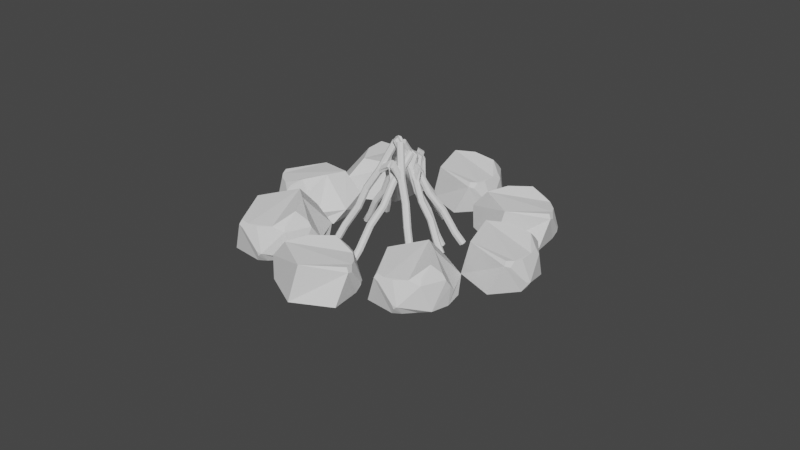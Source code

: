 # Source: fire_pit.blend  (saved by Blender 2.80.75; exported with 4.5.12 LTS)
import bpy
from mathutils import Matrix  # noqa: F401  (used for matrix-valued properties, if any)

bpy.ops.wm.read_factory_settings(use_empty=True)
scene = bpy.context.scene
scene.name = 'Scene'

# ---- collections
col_collection_3 = bpy.data.collections.new('Collection 3'); scene.collection.children.link(col_collection_3)

# ---- world
world_world = bpy.data.worlds.new('World'); scene.world = world_world
world_world.use_nodes = True; world_world.node_tree.nodes.clear()
_N = world_world.node_tree.nodes; _L = world_world.node_tree.links
n0 = _N.new('ShaderNodeOutputWorld'); n0.name = 'World Output'; n0.location = (300, 300)
n1 = _N.new('ShaderNodeBackground'); n1.name = 'Background'; n1.location = (10, 300)
n1.inputs[0].default_value = (0.05088, 0.05088, 0.05088, 1.0)
_L.new(n1.outputs[0], n0.inputs[0])
n0.is_active_output = True
world_world.color = (0.05088, 0.05088, 0.05088)
world_world.use_sun_shadow = False
world_world.sun_shadow_jitter_overblur = 0.0

# ---- meshes
me_icosphere_011 = bpy.data.meshes.new('Icosphere.011')
me_icosphere_011.from_pydata([(-0.08653, 0.5052, 0.5589), (0.009647, 0.4636, -0.2366), (0.2249, 0.4636, 0.1117), (0.3253, 0.1546, 0.6374), (-0.2668, 0.3425, -0.5415), (0.3581, 0.07512, 0.6249), (-0.01402, -0.102, 0.9623), (0.3011, 0.08016, 0.6858), (-0.07069, -0.1894, 0.9964), (-0.2233, 0.4947, 0.5788), (-0.1341, 0.3587, 0.7275), (-0.09748, 0.01285, 0.9623), (-0.08199, 0.1546, 0.8891), (-0.4976, 0.5323, 0.4789), (-0.7466, -0.5222, 0.5731), (-0.1539, -0.1363, 1.009), (-0.05606, 0.4134, -0.2873), (0.1491, 0.3727, -0.01158), (0.374, 0.08814, 0.4169), (0.2856, 0.2493, 0.2226), (-0.1604, 0.3959, -0.4074), (-0.6315, -0.3425, -0.602), (-0.2535, 0.3424, -0.4945), (0.4021, -0.04362, 0.5213), (0.2306, -0.6222, 0.6136), (-0.34, -0.8536, 0.02846), (-0.3397, 0.6421, 0.1492), (-0.2638, 0.539, -0.211), (-0.3343, 0.6417, 0.1388), (-0.2849, 0.5979, -0.0443), (-0.6389, 0.3082, -0.5211), (-0.4208, 0.6126, 0.2274), (-1.062, -0.0657, 0.0797), (-0.8415, 0.2805, 0.2407), (-0.9596, -0.1171, -0.4236), (-0.7489, -0.5195, 0.571), (-0.7429, -0.5197, 0.5759), (-0.6922, 3.811, -2.008), (-0.6469, 3.314, -2.552), (-0.4674, 3.614, -2.412), (-0.1916, 3.816, -1.957), (-0.8023, 2.951, -2.577), (-0.1245, 3.776, -1.941), (-0.2804, 3.76, -1.476), (-0.1655, 3.797, -1.879), (-0.272, 3.713, -1.387), (-0.7858, 3.769, -1.932), (-0.6364, 3.821, -1.805), (-0.405, 3.793, -1.497), (-0.476, 3.83, -1.621), (-1.014, 3.627, -1.901), (-0.6122, 3.013, -1.22), (-0.3617, 3.72, -1.37), (-0.6708, 3.23, -2.533), (-0.4806, 3.458, -2.417), (-0.1326, 3.656, -2.091), (-0.2981, 3.589, -2.26), (-0.7452, 3.105, -2.56), (-0.6978, 2.401, -2.13), (-0.7896, 2.986, -2.552), (-0.03312, 3.66, -1.969), (0.1644, 3.336, -1.554), (-0.1639, 2.627, -1.587), (-0.9787, 3.533, -2.238), (-0.888, 3.273, -2.457), (-0.9751, 3.528, -2.247), (-0.9259, 3.405, -2.367), (-1.056, 2.811, -2.391), (-1.017, 3.538, -2.138), (-1.125, 2.836, -1.636), (-1.144, 3.211, -1.791), (-1.052, 2.522, -1.985), (-0.6155, 3.012, -1.222), (-0.6106, 3.017, -1.221), (0.4469, 3.152, -0.2486), (0.5348, 3.112, -0.981), (0.7333, 3.113, -0.6605), (0.8267, 2.83, -0.176), (0.2803, 2.999, -1.261), (0.857, 2.757, -0.1873), (0.5151, 2.594, 0.124), (0.8046, 2.761, -0.1313), (0.4631, 2.513, 0.1556), (0.3211, 3.142, -0.2302), (0.4035, 3.017, -0.09305), (0.4381, 2.699, 0.1238), (0.452, 2.83, 0.05611), (0.06838, 3.176, -0.3219), (-0.159, 2.205, -0.2328), (0.3864, 2.562, 0.1673), (0.4744, 3.066, -1.027), (0.6636, 3.029, -0.7737), (0.8715, 2.768, -0.3788), (0.7897, 2.916, -0.558), (0.3783, 3.049, -1.138), (-0.05439, 2.368, -1.315), (0.2926, 2.999, -1.218), (0.8977, 2.647, -0.2825), (0.7409, 2.115, -0.1961), (0.2154, 1.899, -0.7339), (0.2132, 3.276, -0.6259), (0.283, 3.181, -0.9573), (0.2182, 3.276, -0.6354), (0.2636, 3.236, -0.8039), (-0.06226, 2.967, -1.242), (0.1387, 3.249, -0.5538), (-0.4503, 2.623, -0.6877), (-0.248, 2.943, -0.5404), (-0.3567, 2.575, -1.151), (-0.1611, 2.207, -0.2347), (-0.1556, 2.207, -0.2302), (-2.006, 2.816, -3.111), (-1.761, 2.151, -3.319), (-1.749, 2.514, -3.421), (-1.576, 3.032, -3.26), (-1.71, 1.822, -3.107), (-1.497, 3.038, -3.252), (-1.58, 3.25, -2.818), (-1.537, 3.075, -3.199), (-1.541, 3.273, -2.728), (-2.057, 2.798, -2.996), (-1.945, 2.966, -2.976), (-1.706, 3.216, -2.805), (-1.796, 3.142, -2.894), (-2.177, 2.632, -2.818), (-1.458, 2.753, -2.131), (-1.62, 3.256, -2.685), (-1.736, 2.094, -3.255), (-1.68, 2.395, -3.344), (-1.456, 2.859, -3.31), (-1.578, 2.649, -3.351), (-1.739, 1.963, -3.189), (-1.299, 1.739, -2.526), (-1.715, 1.867, -3.108), (-1.362, 2.971, -3.253), (-0.9904, 3.064, -2.841), (-0.9104, 2.421, -2.404), (-2.129, 2.376, -3.053), (-1.937, 2.092, -3.135), (-2.124, 2.368, -3.059), (-2.029, 2.226, -3.113), (-1.838, 1.742, -2.797), (-2.155, 2.425, -2.962), (-1.843, 2.191, -2.185), (-2.064, 2.356, -2.482), (-1.651, 1.783, -2.337), (-1.461, 2.75, -2.131), (-1.459, 2.756, -2.135), (-2.424, 1.638, -3.008), (-2.382, 1.15, -3.561), (-2.198, 1.445, -3.414), (-1.923, 1.633, -2.953), (-2.543, 0.7908, -3.595), (-1.857, 1.592, -2.937), (-2.017, 1.568, -2.474), (-1.898, 1.612, -2.875), (-2.01, 1.52, -2.386), (-2.519, 1.595, -2.934), (-2.369, 1.642, -2.805), (-2.141, 1.604, -2.495), (-2.21, 1.645, -2.619), (-2.75, 1.456, -2.908), (-2.363, 0.8224, -2.236), (-2.1, 1.528, -2.369), (-2.407, 1.066, -3.544), (-2.214, 1.289, -3.423), (-1.866, 1.474, -3.089), (-2.031, 1.413, -3.261), (-2.483, 0.9435, -3.574), (-2.451, 0.2305, -3.158), (-2.53, 0.825, -3.569), (-1.767, 1.474, -2.967), (-1.579, 1.14, -2.557), (-1.918, 0.4369, -2.607), (-2.713, 1.369, -3.246), (-2.624, 1.111, -3.469), (-2.709, 1.364, -3.255), (-2.661, 1.242, -3.377), (-2.8, 0.651, -3.414), (-2.752, 1.372, -3.146), (-2.875, 0.6622, -2.659), (-2.886, 1.04, -2.807), (-2.804, 0.354, -3.014), (-2.366, 0.8218, -2.237), (-2.362, 0.8269, -2.236), (-2.767, -0.5825, -2.248), (-2.183, -1.047, -2.157), (-2.397, -0.8858, -2.432), (-2.554, -0.3809, -2.668), (-1.93, -1.085, -1.848), (-2.492, -0.3403, -2.701), (-2.656, 0.06207, -2.456), (-2.543, -0.2955, -2.663), (-2.631, 0.1549, -2.42), (-2.79, -0.5342, -2.13), (-2.797, -0.3707, -2.256), (-2.737, 0.0003538, -2.371), (-2.774, -0.1445, -2.357), (-2.777, -0.5612, -1.856), (-2.21, 0.2776, -1.739), (-2.683, 0.1434, -2.343), (-2.124, -1.028, -2.091), (-2.265, -0.88, -2.342), (-2.355, -0.4763, -2.667), (-2.332, -0.6845, -2.529), (-2.043, -1.065, -1.97), (-1.502, -0.5697, -1.561), (-1.96, -1.06, -1.871), (-2.341, -0.3291, -2.727), (-2.062, 0.1627, -2.641), (-1.581, 0.09661, -2.01), (-2.6, -0.8667, -1.914), (-2.28, -1.026, -1.91), (-2.592, -0.8738, -1.917), (-2.433, -0.9629, -1.924), (-1.965, -0.9703, -1.519), (-2.645, -0.7826, -1.861), (-2.193, -0.2645, -1.304), (-2.495, -0.4553, -1.511), (-1.803, -0.5498, -1.286), (-2.211, 0.2749, -1.736), (-2.213, 0.2767, -1.743), (-1.109, -0.7153, -0.1391), (-0.6709, -0.384, -0.6329), (-0.693, -0.6951, -0.4213), (-0.9958, -1.168, -0.3279), (-0.7571, -0.1128, -0.9067), (-0.9969, -1.218, -0.3904), (-1.483, -1.244, -0.3296), (-1.064, -1.212, -0.3529), (-1.571, -1.266, -0.3732), (-1.217, -0.6465, -0.1393), (-1.279, -0.8395, -0.1453), (-1.497, -1.14, -0.2509), (-1.398, -1.047, -0.1931), (-1.342, -0.4098, -0.1801), (-1.952, -0.7853, -0.8794), (-1.614, -1.197, -0.3308), (-0.71, -0.3405, -0.7003), (-0.7188, -0.6267, -0.5605), (-0.8797, -1.114, -0.5029), (-0.7854, -0.8869, -0.5059), (-0.7295, -0.2227, -0.7866), (-1.233, -0.1696, -1.439), (-0.7709, -0.1451, -0.8788), (-0.9604, -1.245, -0.5339), (-1.339, -1.451, -0.8948), (-1.532, -0.9052, -1.421), (-1.032, -0.287, -0.2911), (-0.8427, -0.1952, -0.5733), (-1.023, -0.2852, -0.2973), (-0.9165, -0.2412, -0.4343), (-1.035, 0.08932, -0.9311), (-1.137, -0.291, -0.2687), (-1.758, -0.1306, -0.8564), (-1.556, -0.1909, -0.5096), (-1.461, 0.04231, -1.185), (-1.952, -0.7816, -0.8788), (-1.95, -0.7879, -0.8759), (0.01033, 1.683, -0.01587), (0.2562, 1.018, -0.223), (0.2674, 1.381, -0.3251), (0.4397, 1.899, -0.1651), (0.3073, 0.6893, -0.01047), (0.519, 1.905, -0.1574), (0.4357, 2.117, 0.2767), (0.4786, 1.942, -0.1037), (0.4749, 2.141, 0.3666), (-0.04105, 1.665, 0.09946), (0.07104, 1.833, 0.1191), (0.3103, 2.083, 0.2903), (0.2196, 2.009, 0.2006), (-0.1605, 1.499, 0.2779), (0.5587, 1.622, 0.9638), (0.3961, 2.124, 0.4101), (0.2806, 0.9613, -0.1588), (0.3361, 1.262, -0.2485), (0.5605, 1.726, -0.2151), (0.4387, 1.516, -0.2553), (0.2785, 0.8299, -0.09218), (0.7187, 0.6074, 0.5705), (0.3025, 0.734, -0.01196), (0.6542, 1.839, -0.1582), (1.026, 1.932, 0.2531), (1.107, 1.289, 0.6918), (-0.1119, 1.243, 0.04281), (0.07967, 0.959, -0.0385), (-0.1072, 1.235, 0.03679), (-0.0123, 1.093, -0.01683), (0.1793, 0.6099, 0.2994), (-0.1383, 1.292, 0.1342), (0.1748, 1.059, 0.9113), (-0.0471, 1.224, 0.6144), (0.3671, 0.6516, 0.7593), (0.5561, 1.619, 0.9639), (0.5576, 1.625, 0.9603), (-0.8182, 2.02, -2.07), (-0.9494, 1.963, -1.876), (-0.8036, 1.971, -2.072), (-0.9348, 1.914, -1.878), (-0.8211, 1.929, -2.095), (-0.9523, 1.872, -1.901), (-0.8606, 1.918, -2.126), (-0.9917, 1.861, -1.932), (-0.8987, 1.945, -2.146), (-1.03, 1.889, -1.952), (-0.9133, 1.994, -2.145), (-1.045, 1.937, -1.95), (-0.8958, 2.036, -2.122), (-1.027, 1.979, -1.927), (-0.8564, 2.047, -2.091), (-0.9876, 1.99, -1.896), (-1.235, 1.891, -1.524), (-1.22, 1.842, -1.526), (-1.238, 1.8, -1.549), (-1.277, 1.789, -1.58), (-1.315, 1.816, -1.601), (-1.33, 1.865, -1.599), (-1.313, 1.907, -1.576), (-1.273, 1.918, -1.545), (-1.424, 1.81, -1.185), (-1.409, 1.761, -1.187), (-1.427, 1.719, -1.21), (-1.466, 1.708, -1.241), (-1.504, 1.735, -1.261), (-1.519, 1.784, -1.26), (-1.502, 1.826, -1.236), (-1.462, 1.837, -1.206), (-1.698, 1.764, -0.8505), (-1.684, 1.715, -0.8524), (-1.701, 1.673, -0.8755), (-1.741, 1.663, -0.9062), (-1.779, 1.69, -0.9266), (-1.793, 1.739, -0.9247), (-1.749, 1.79, -0.9321), (-1.736, 1.791, -0.8709), (-2.017, 1.619, -0.3722), (-1.995, 1.574, -0.3855), (-2.009, 1.534, -0.4133), (-2.052, 1.522, -0.4393), (-2.097, 1.545, -0.4483), (-2.119, 1.59, -0.4349), (-2.105, 1.631, -0.4071), (-2.062, 1.643, -0.3811), (-1.763, 1.645, -0.7835), (-1.803, 1.634, -0.8133), (-1.762, 1.735, -0.7553), (-1.746, 1.687, -0.7595), (-1.801, 1.762, -0.7734), (-1.858, 1.709, -0.8272), (-1.881, 1.733, -0.7442), (-1.842, 1.661, -0.8314), (-1.966, 1.859, -0.7868), (-1.98, 1.824, -0.8115), (-1.94, 1.88, -0.7455), (-1.999, 1.781, -0.6664), (-1.977, 1.818, -0.658), (-2.016, 1.762, -0.724), (-0.4608, 0.3024, -0.6811), (-0.6487, 0.4457, -0.6329), (-0.4938, 0.2698, -0.7025), (-0.6817, 0.4131, -0.6543), (-0.5123, 0.2628, -0.7496), (-0.7002, 0.4061, -0.7014), (-0.5054, 0.2855, -0.7948), (-0.6934, 0.4288, -0.7466), (-0.4773, 0.3247, -0.8117), (-0.6652, 0.468, -0.7635), (-0.4443, 0.3573, -0.7903), (-0.6322, 0.5006, -0.7421), (-0.4258, 0.3643, -0.7432), (-0.6137, 0.5076, -0.695), (-0.4326, 0.3416, -0.698), (-0.6206, 0.4849, -0.6498), (-0.9728, 0.7598, -0.5505), (-1.006, 0.7272, -0.5719), (-1.024, 0.7202, -0.619), (-1.017, 0.7429, -0.6643), (-0.9892, 0.782, -0.6811), (-0.9563, 0.8147, -0.6597), (-0.9378, 0.8217, -0.6126), (-0.9446, 0.7989, -0.5674), (-1.282, 0.9818, -0.4388), (-1.315, 0.9492, -0.4602), (-1.333, 0.9422, -0.5073), (-1.326, 0.9649, -0.5525), (-1.298, 1.004, -0.5694), (-1.265, 1.037, -0.548), (-1.247, 1.044, -0.5009), (-1.254, 1.021, -0.4557), (-1.574, 1.292, -0.3491), (-1.607, 1.259, -0.3704), (-1.625, 1.252, -0.4175), (-1.618, 1.275, -0.4628), (-1.59, 1.314, -0.4796), (-1.557, 1.347, -0.4583), (-1.508, 1.326, -0.4156), (-1.546, 1.331, -0.3659), (-2.039, 1.639, -0.2311), (-2.061, 1.598, -0.2553), (-2.075, 1.588, -0.3035), (-2.073, 1.614, -0.3476), (-2.056, 1.661, -0.3617), (-2.034, 1.702, -0.3375), (-2.02, 1.712, -0.2893), (-2.022, 1.686, -0.2452), (-1.715, 1.319, -0.3948), (-1.709, 1.343, -0.4398), (-1.666, 1.361, -0.3256), (-1.697, 1.327, -0.3475), (-1.64, 1.402, -0.3419), (-1.652, 1.417, -0.4342), (-1.692, 1.468, -0.3724), (-1.683, 1.383, -0.4562), (-1.582, 1.582, -0.3723), (-1.594, 1.574, -0.4152), (-1.591, 1.578, -0.3201), (-1.724, 1.612, -0.3441), (-1.699, 1.608, -0.3078), (-1.702, 1.605, -0.4029), (-0.0355, 1.92, -1.073), (-0.2607, 1.91, -0.9871), (-0.05423, 1.945, -1.113), (-0.2794, 1.935, -1.028), (-0.06184, 1.994, -1.125), (-0.287, 1.984, -1.039), (-0.05387, 2.039, -1.102), (-0.2791, 2.029, -1.016), (-0.03499, 2.052, -1.056), (-0.2602, 2.042, -0.9704), (-0.01626, 2.028, -1.016), (-0.2415, 2.018, -0.9299), (-0.008653, 1.978, -1.004), (-0.2339, 1.968, -0.9181), (-0.01662, 1.934, -1.028), (-0.2418, 1.924, -0.9417), (-0.6671, 1.897, -0.7748), (-0.6858, 1.922, -0.8153), (-0.6934, 1.971, -0.8272), (-0.6855, 2.015, -0.8035), (-0.6666, 2.029, -0.7581), (-0.6479, 2.004, -0.7176), (-0.6402, 1.955, -0.7057), (-0.6482, 1.911, -0.7294), (-1.039, 1.848, -0.6467), (-1.058, 1.873, -0.6872), (-1.066, 1.922, -0.6991), (-1.058, 1.966, -0.6754), (-1.039, 1.98, -0.63), (-1.02, 1.955, -0.5895), (-1.012, 1.906, -0.5777), (-1.02, 1.862, -0.6013), (-1.415, 1.822, -0.4293), (-1.434, 1.847, -0.4697), (-1.442, 1.896, -0.4816), (-1.434, 1.94, -0.4579), (-1.415, 1.954, -0.4126), (-1.396, 1.929, -0.3721), (-1.351, 1.878, -0.378), (-1.396, 1.836, -0.3839), (-1.971, 1.798, -0.2243), (-1.976, 1.823, -0.2693), (-1.978, 1.873, -0.283), (-1.976, 1.917, -0.2575), (-1.97, 1.93, -0.2076), (-1.965, 1.905, -0.1626), (-1.963, 1.856, -0.1488), (-1.965, 1.811, -0.1744), (-1.548, 1.891, -0.4421), (-1.542, 1.936, -0.418), (-1.526, 1.817, -0.3884), (-1.542, 1.842, -0.4298), (-1.51, 1.831, -0.3422), (-1.509, 1.924, -0.3304), (-1.571, 1.872, -0.2929), (-1.525, 1.949, -0.3718), (-1.499, 1.86, -0.1525), (-1.5, 1.904, -0.1638), (-1.514, 1.81, -0.1592), (-1.645, 1.857, -0.1633), (-1.627, 1.817, -0.1597), (-1.613, 1.911, -0.1643), (0.04603, 1.126, -0.5585), (-0.174, 1.225, -0.5571), (0.06508, 1.173, -0.5578), (-0.1549, 1.272, -0.5564), (0.07909, 1.206, -0.5212), (-0.1409, 1.305, -0.5198), (0.07986, 1.205, -0.4701), (-0.1402, 1.304, -0.4687), (0.06693, 1.171, -0.4345), (-0.1531, 1.27, -0.4331), (0.04788, 1.123, -0.4352), (-0.1721, 1.222, -0.4338), (0.03387, 1.091, -0.4718), (-0.1861, 1.19, -0.4704), (0.0331, 1.092, -0.5229), (-0.1869, 1.191, -0.5215), (-0.6076, 1.371, -0.5241), (-0.5885, 1.418, -0.5234), (-0.5745, 1.451, -0.4868), (-0.5738, 1.45, -0.4357), (-0.5867, 1.416, -0.4001), (-0.6057, 1.368, -0.4008), (-0.6197, 1.336, -0.4374), (-0.6205, 1.337, -0.4885), (-0.9699, 1.529, -0.5568), (-0.9508, 1.576, -0.5561), (-0.9368, 1.609, -0.5195), (-0.9361, 1.608, -0.4684), (-0.949, 1.574, -0.4328), (-0.968, 1.526, -0.4335), (-0.982, 1.494, -0.4701), (-0.9828, 1.495, -0.5212), (-1.388, 1.646, -0.5285), (-1.369, 1.693, -0.5278), (-1.355, 1.726, -0.4912), (-1.354, 1.725, -0.4402), (-1.367, 1.691, -0.4045), (-1.386, 1.643, -0.4053), (-1.362, 1.595, -0.4469), (-1.401, 1.612, -0.4929), (-1.926, 1.894, -0.5275), (-1.895, 1.935, -0.5267), (-1.875, 1.965, -0.4901), (-1.88, 1.967, -0.439), (-1.905, 1.939, -0.4035), (-1.937, 1.898, -0.4044), (-1.956, 1.868, -0.441), (-1.952, 1.866, -0.492), (-1.459, 1.774, -0.491), (-1.459, 1.773, -0.4399), (-1.495, 1.695, -0.5283), (-1.474, 1.741, -0.5276), (-1.511, 1.662, -0.4928), (-1.496, 1.694, -0.4051), (-1.577, 1.692, -0.4416), (-1.474, 1.74, -0.4043), (-1.62, 1.553, -0.3782), (-1.604, 1.58, -0.3452), (-1.639, 1.547, -0.4275), (-1.719, 1.659, -0.4053), (-1.718, 1.627, -0.4364), (-1.682, 1.66, -0.3542), (-1.368, 0.2357, -1.823), (-1.444, 0.3995, -1.663), (-1.32, 0.2461, -1.808), (-1.396, 0.41, -1.648), (-1.288, 0.2274, -1.772), (-1.365, 0.3912, -1.613), (-1.291, 0.1904, -1.737), (-1.368, 0.3543, -1.577), (-1.327, 0.1569, -1.723), (-1.404, 0.3208, -1.563), (-1.375, 0.1465, -1.738), (-1.451, 0.3103, -1.578), (-1.406, 0.1652, -1.774), (-1.483, 0.3291, -1.614), (-1.403, 0.2022, -1.809), (-1.48, 0.366, -1.649), (-1.632, 0.679, -1.352), (-1.584, 0.6895, -1.337), (-1.552, 0.6707, -1.301), (-1.555, 0.6337, -1.266), (-1.591, 0.6002, -1.252), (-1.639, 0.5898, -1.267), (-1.671, 0.6086, -1.303), (-1.667, 0.6455, -1.338), (-1.759, 0.9714, -1.116), (-1.711, 0.9818, -1.101), (-1.68, 0.963, -1.065), (-1.683, 0.9261, -1.03), (-1.719, 0.8926, -1.016), (-1.766, 0.8822, -1.031), (-1.798, 0.9009, -1.067), (-1.795, 0.9379, -1.102), (-1.957, 1.233, -0.8301), (-1.91, 1.243, -0.8149), (-1.878, 1.224, -0.7793), (-1.881, 1.187, -0.7442), (-1.917, 1.154, -0.7301), (-1.965, 1.144, -0.7452), (-1.982, 1.138, -0.8112), (-1.993, 1.199, -0.8159), (-2.139, 1.638, -0.4377), (-2.087, 1.639, -0.4319), (-2.054, 1.616, -0.4002), (-2.059, 1.583, -0.3612), (-2.099, 1.559, -0.3377), (-2.15, 1.559, -0.3435), (-2.183, 1.581, -0.3752), (-2.179, 1.614, -0.4142), (-1.913, 1.302, -0.7039), (-1.917, 1.266, -0.668), (-1.993, 1.313, -0.752), (-1.945, 1.322, -0.7387), (-2.03, 1.282, -0.736), (-2.002, 1.226, -0.6653), (-2.056, 1.296, -0.6517), (-1.953, 1.235, -0.652), (-2.19, 1.212, -0.6563), (-2.162, 1.191, -0.6279), (-2.205, 1.254, -0.6851), (-2.178, 1.333, -0.573), (-2.199, 1.34, -0.6117), (-2.155, 1.277, -0.5544), (-1.371, 1.157, -2.341), (-1.439, 1.213, -2.116), (-1.356, 1.111, -2.322), (-1.424, 1.167, -2.098), (-1.378, 1.065, -2.317), (-1.446, 1.122, -2.092), (-1.424, 1.046, -2.327), (-1.492, 1.102, -2.102), (-1.467, 1.064, -2.347), (-1.536, 1.121, -2.122), (-1.482, 1.11, -2.365), (-1.551, 1.166, -2.141), (-1.46, 1.155, -2.371), (-1.529, 1.212, -2.146), (-1.414, 1.175, -2.361), (-1.483, 1.231, -2.136), (-1.61, 1.347, -1.712), (-1.595, 1.302, -1.694), (-1.617, 1.256, -1.688), (-1.663, 1.236, -1.698), (-1.706, 1.255, -1.718), (-1.721, 1.3, -1.736), (-1.699, 1.346, -1.742), (-1.653, 1.365, -1.732), (-1.691, 1.456, -1.34), (-1.676, 1.411, -1.321), (-1.698, 1.365, -1.316), (-1.744, 1.346, -1.326), (-1.788, 1.364, -1.346), (-1.803, 1.41, -1.364), (-1.781, 1.455, -1.37), (-1.735, 1.475, -1.36), (-1.857, 1.604, -0.9652), (-1.842, 1.559, -0.9471), (-1.864, 1.513, -0.9414), (-1.91, 1.494, -0.9515), (-1.953, 1.512, -0.9715), (-1.968, 1.557, -0.9896), (-1.93, 1.594, -1.032), (-1.9, 1.623, -0.9852), (-2.02, 1.738, -0.4116), (-2.002, 1.69, -0.4068), (-2.022, 1.643, -0.4066), (-2.07, 1.625, -0.4111), (-2.117, 1.646, -0.4178), (-2.135, 1.694, -0.4226), (-2.115, 1.741, -0.4228), (-2.067, 1.759, -0.4182), (-1.895, 1.539, -0.835), (-1.942, 1.52, -0.8439), (-1.889, 1.631, -0.855), (-1.873, 1.585, -0.8396), (-1.933, 1.65, -0.8723), (-2.001, 1.585, -0.8767), (-2.0, 1.647, -0.813), (-1.986, 1.539, -0.8612), (-2.098, 1.747, -0.8867), (-2.117, 1.706, -0.8867), (-2.062, 1.782, -0.8692), (-2.093, 1.739, -0.7399), (-2.07, 1.773, -0.7568), (-2.125, 1.697, -0.7743), (-0.6775, 1.815, -1.792), (-0.8237, 1.802, -1.601), (-0.6677, 1.765, -1.785), (-0.8139, 1.752, -1.594), (-0.6881, 1.721, -1.803), (-0.8343, 1.709, -1.611), (-0.7267, 1.709, -1.834), (-0.8729, 1.697, -1.643), (-0.7608, 1.736, -1.861), (-0.9071, 1.724, -1.67), (-0.7706, 1.786, -1.868), (-0.9168, 1.773, -1.676), (-0.7503, 1.829, -1.85), (-0.8965, 1.817, -1.659), (-0.7117, 1.841, -1.819), (-0.8579, 1.829, -1.628), (-1.133, 1.814, -1.262), (-1.123, 1.764, -1.256), (-1.144, 1.72, -1.273), (-1.182, 1.708, -1.304), (-1.217, 1.735, -1.331), (-1.226, 1.785, -1.338), (-1.206, 1.828, -1.321), (-1.167, 1.84, -1.289), (-1.347, 1.806, -0.9284), (-1.337, 1.756, -0.9217), (-1.358, 1.712, -0.939), (-1.396, 1.701, -0.9704), (-1.43, 1.727, -0.9973), (-1.44, 1.777, -1.004), (-1.42, 1.82, -0.9867), (-1.381, 1.832, -0.9553), (-1.642, 1.839, -0.61), (-1.632, 1.79, -0.6032), (-1.652, 1.746, -0.6206), (-1.691, 1.734, -0.6519), (-1.725, 1.761, -0.6789), (-1.735, 1.811, -0.6856), (-1.686, 1.857, -0.698), (-1.676, 1.866, -0.6369), (-1.998, 1.803, -0.1377), (-1.98, 1.755, -0.1423), (-1.997, 1.712, -0.1644), (-2.039, 1.699, -0.191), (-2.081, 1.725, -0.2066), (-2.099, 1.773, -0.202), (-2.082, 1.816, -0.1799), (-2.04, 1.829, -0.1533), (-1.721, 1.739, -0.5298), (-1.76, 1.727, -0.5602), (-1.713, 1.832, -0.516), (-1.701, 1.783, -0.5115), (-1.748, 1.859, -0.5407), (-1.807, 1.803, -0.5894), (-1.832, 1.842, -0.5128), (-1.796, 1.754, -0.5849), (-1.902, 1.967, -0.5803), (-1.918, 1.93, -0.6001), (-1.876, 1.992, -0.5411), (-1.949, 1.913, -0.4518), (-1.923, 1.949, -0.4477), (-1.965, 1.887, -0.5067), (-1.04, 0.2165, -1.392), (-1.12, 0.3845, -1.302), (-1.003, 0.2426, -1.404), (-1.083, 0.4106, -1.313), (-0.9642, 0.2518, -1.384), (-1.044, 0.4198, -1.294), (-0.9463, 0.2387, -1.346), (-1.026, 0.4067, -1.256), (-0.9599, 0.211, -1.311), (-1.04, 0.379, -1.221), (-0.9969, 0.1848, -1.3), (-1.077, 0.3528, -1.21), (-1.036, 0.1756, -1.319), (-1.116, 0.3436, -1.229), (-1.054, 0.1887, -1.357), (-1.134, 0.3567, -1.267), (-1.293, 0.6728, -1.098), (-1.256, 0.6989, -1.109), (-1.217, 0.7082, -1.09), (-1.2, 0.6951, -1.052), (-1.213, 0.6673, -1.017), (-1.25, 0.6412, -1.005), (-1.289, 0.632, -1.025), (-1.307, 0.6451, -1.063), (-1.44, 0.9542, -0.9756), (-1.403, 0.9803, -0.9868), (-1.364, 0.9896, -0.9675), (-1.346, 0.9765, -0.9292), (-1.36, 0.9487, -0.8942), (-1.397, 0.9226, -0.883), (-1.436, 0.9134, -0.9023), (-1.454, 0.9265, -0.9406), (-1.621, 1.216, -0.7797), (-1.584, 1.242, -0.7908), (-1.545, 1.251, -0.7716), (-1.527, 1.238, -0.7332), (-1.541, 1.21, -0.6982), (-1.578, 1.184, -0.6871), (-1.604, 1.148, -0.7257), (-1.635, 1.188, -0.7447), (-1.814, 1.632, -0.5613), (-1.773, 1.648, -0.5775), (-1.732, 1.653, -0.5603), (-1.716, 1.644, -0.5199), (-1.734, 1.626, -0.4799), (-1.775, 1.61, -0.4637), (-1.816, 1.605, -0.4809), (-1.832, 1.614, -0.5213), (-1.582, 1.331, -0.7295), (-1.565, 1.319, -0.6908), (-1.659, 1.299, -0.7362), (-1.622, 1.323, -0.7484), (-1.674, 1.273, -0.7002), (-1.617, 1.269, -0.6426), (-1.68, 1.312, -0.6346), (-1.579, 1.293, -0.6548), (-1.758, 1.214, -0.5581), (-1.722, 1.218, -0.5422), (-1.79, 1.229, -0.5867), (-1.771, 1.341, -0.5428), (-1.798, 1.325, -0.5647), (-1.73, 1.314, -0.5202), (-0.4323, 2.16, -1.443), (-0.597, 2.096, -1.336), (-0.4312, 2.118, -1.463), (-0.5959, 2.054, -1.355), (-0.4489, 2.099, -1.499), (-0.6135, 2.035, -1.392), (-0.475, 2.116, -1.531), (-0.6396, 2.052, -1.423), (-0.4942, 2.158, -1.54), (-0.6589, 2.094, -1.432), (-0.4953, 2.2, -1.52), (-0.66, 2.136, -1.412), (-0.4776, 2.218, -1.484), (-0.6423, 2.154, -1.376), (-0.4515, 2.202, -1.452), (-0.6162, 2.138, -1.344), (-0.9264, 2.021, -1.134), (-0.9253, 1.979, -1.154), (-0.943, 1.961, -1.19), (-0.9691, 1.977, -1.222), (-0.9883, 2.019, -1.23), (-0.9894, 2.061, -1.211), (-0.9717, 2.08, -1.174), (-0.9456, 2.063, -1.143), (-1.178, 1.91, -0.9345), (-1.177, 1.867, -0.954), (-1.195, 1.849, -0.9903), (-1.221, 1.865, -1.022), (-1.24, 1.907, -1.031), (-1.241, 1.949, -1.011), (-1.223, 1.968, -0.9749), (-1.197, 1.951, -0.9431), (-1.489, 1.857, -0.7334), (-1.487, 1.815, -0.753), (-1.505, 1.796, -0.7893), (-1.531, 1.813, -0.821), (-1.55, 1.855, -0.8297), (-1.552, 1.897, -0.8101), (-1.503, 1.924, -0.7897), (-1.508, 1.899, -0.7421), (-1.892, 1.694, -0.47), (-1.881, 1.656, -0.4958), (-1.895, 1.64, -0.5347), (-1.925, 1.655, -0.5638), (-1.953, 1.692, -0.5663), (-1.964, 1.73, -0.5405), (-1.95, 1.747, -0.5016), (-1.92, 1.732, -0.4724), (-1.583, 1.765, -0.7386), (-1.61, 1.781, -0.7698), (-1.569, 1.825, -0.681), (-1.566, 1.783, -0.7018), (-1.59, 1.865, -0.6884), (-1.634, 1.864, -0.7564), (-1.666, 1.862, -0.6872), (-1.631, 1.822, -0.7772), (-1.696, 2.005, -0.6776), (-1.708, 1.991, -0.712), (-1.68, 1.997, -0.6355), (-1.769, 1.915, -0.6228), (-1.745, 1.932, -0.5989), (-1.773, 1.926, -0.6755)], [], [(25, 21, 22, 20, 16, 17, 19, 18, 23, 24), (16, 1, 2, 17), (17, 2, 19), (5, 3, 7), (24, 23, 5, 7, 6, 8), (19, 2, 3, 18), (2, 0, 3), (32, 30, 34), (20, 1, 16), (22, 4, 1, 20), (30, 27, 1, 4), (18, 3, 5, 23), (24, 8, 15, 36, 14, 25), (31, 33, 13), (7, 3, 12, 11, 6), (6, 11, 15, 8), (3, 0, 10, 12), (0, 9, 10), (31, 13, 9, 0, 26), (9, 13, 33, 32, 35, 36, 15, 11, 12, 10), (25, 14, 35, 21), (22, 21, 34, 30, 4), (2, 1, 29, 28), (1, 27, 29), (2, 28, 26, 0), (30, 33, 31, 26, 28, 29, 27), (30, 32, 33), (36, 35, 14), (34, 35, 32), (21, 35, 34), (62, 58, 59, 57, 53, 54, 56, 55, 60, 61), (53, 38, 39, 54), (54, 39, 56), (42, 40, 44), (61, 60, 42, 44, 43, 45), (56, 39, 40, 55), (39, 37, 40), (69, 67, 71), (57, 38, 53), (59, 41, 38, 57), (67, 64, 38, 41), (55, 40, 42, 60), (61, 45, 52, 73, 51, 62), (68, 70, 50), (44, 40, 49, 48, 43), (43, 48, 52, 45), (40, 37, 47, 49), (37, 46, 47), (68, 50, 46, 37, 63), (46, 50, 70, 69, 72, 73, 52, 48, 49, 47), (62, 51, 72, 58), (59, 58, 71, 67, 41), (39, 38, 66, 65), (38, 64, 66), (39, 65, 63, 37), (67, 70, 68, 63, 65, 66, 64), (67, 69, 70), (73, 72, 51), (71, 72, 69), (58, 72, 71), (99, 95, 96, 94, 90, 91, 93, 92, 97, 98), (90, 75, 76, 91), (91, 76, 93), (79, 77, 81), (98, 97, 79, 81, 80, 82), (93, 76, 77, 92), (76, 74, 77), (106, 104, 108), (94, 75, 90), (96, 78, 75, 94), (104, 101, 75, 78), (92, 77, 79, 97), (98, 82, 89, 110, 88, 99), (105, 107, 87), (81, 77, 86, 85, 80), (80, 85, 89, 82), (77, 74, 84, 86), (74, 83, 84), (105, 87, 83, 74, 100), (83, 87, 107, 106, 109, 110, 89, 85, 86, 84), (99, 88, 109, 95), (96, 95, 108, 104, 78), (76, 75, 103, 102), (75, 101, 103), (76, 102, 100, 74), (104, 107, 105, 100, 102, 103, 101), (104, 106, 107), (110, 109, 88), (108, 109, 106), (95, 109, 108), (136, 132, 133, 131, 127, 128, 130, 129, 134, 135), (127, 112, 113, 128), (128, 113, 130), (116, 114, 118), (135, 134, 116, 118, 117, 119), (130, 113, 114, 129), (113, 111, 114), (143, 141, 145), (131, 112, 127), (133, 115, 112, 131), (141, 138, 112, 115), (129, 114, 116, 134), (135, 119, 126, 147, 125, 136), (142, 144, 124), (118, 114, 123, 122, 117), (117, 122, 126, 119), (114, 111, 121, 123), (111, 120, 121), (142, 124, 120, 111, 137), (120, 124, 144, 143, 146, 147, 126, 122, 123, 121), (136, 125, 146, 132), (133, 132, 145, 141, 115), (113, 112, 140, 139), (112, 138, 140), (113, 139, 137, 111), (141, 144, 142, 137, 139, 140, 138), (141, 143, 144), (147, 146, 125), (145, 146, 143), (132, 146, 145), (173, 169, 170, 168, 164, 165, 167, 166, 171, 172), (164, 149, 150, 165), (165, 150, 167), (153, 151, 155), (172, 171, 153, 155, 154, 156), (167, 150, 151, 166), (150, 148, 151), (180, 178, 182), (168, 149, 164), (170, 152, 149, 168), (178, 175, 149, 152), (166, 151, 153, 171), (172, 156, 163, 184, 162, 173), (179, 181, 161), (155, 151, 160, 159, 154), (154, 159, 163, 156), (151, 148, 158, 160), (148, 157, 158), (179, 161, 157, 148, 174), (157, 161, 181, 180, 183, 184, 163, 159, 160, 158), (173, 162, 183, 169), (170, 169, 182, 178, 152), (150, 149, 177, 176), (149, 175, 177), (150, 176, 174, 148), (178, 181, 179, 174, 176, 177, 175), (178, 180, 181), (184, 183, 162), (182, 183, 180), (169, 183, 182), (210, 206, 207, 205, 201, 202, 204, 203, 208, 209), (201, 186, 187, 202), (202, 187, 204), (190, 188, 192), (209, 208, 190, 192, 191, 193), (204, 187, 188, 203), (187, 185, 188), (217, 215, 219), (205, 186, 201), (207, 189, 186, 205), (215, 212, 186, 189), (203, 188, 190, 208), (209, 193, 200, 221, 199, 210), (216, 218, 198), (192, 188, 197, 196, 191), (191, 196, 200, 193), (188, 185, 195, 197), (185, 194, 195), (216, 198, 194, 185, 211), (194, 198, 218, 217, 220, 221, 200, 196, 197, 195), (210, 199, 220, 206), (207, 206, 219, 215, 189), (187, 186, 214, 213), (186, 212, 214), (187, 213, 211, 185), (215, 218, 216, 211, 213, 214, 212), (215, 217, 218), (221, 220, 199), (219, 220, 217), (206, 220, 219), (247, 243, 244, 242, 238, 239, 241, 240, 245, 246), (238, 223, 224, 239), (239, 224, 241), (227, 225, 229), (246, 245, 227, 229, 228, 230), (241, 224, 225, 240), (224, 222, 225), (254, 252, 256), (242, 223, 238), (244, 226, 223, 242), (252, 249, 223, 226), (240, 225, 227, 245), (246, 230, 237, 258, 236, 247), (253, 255, 235), (229, 225, 234, 233, 228), (228, 233, 237, 230), (225, 222, 232, 234), (222, 231, 232), (253, 235, 231, 222, 248), (231, 235, 255, 254, 257, 258, 237, 233, 234, 232), (247, 236, 257, 243), (244, 243, 256, 252, 226), (224, 223, 251, 250), (223, 249, 251), (224, 250, 248, 222), (252, 255, 253, 248, 250, 251, 249), (252, 254, 255), (258, 257, 236), (256, 257, 254), (243, 257, 256), (284, 280, 281, 279, 275, 276, 278, 277, 282, 283), (275, 260, 261, 276), (276, 261, 278), (264, 262, 266), (283, 282, 264, 266, 265, 267), (278, 261, 262, 277), (261, 259, 262), (291, 289, 293), (279, 260, 275), (281, 263, 260, 279), (289, 286, 260, 263), (277, 262, 264, 282), (283, 267, 274, 295, 273, 284), (290, 292, 272), (266, 262, 271, 270, 265), (265, 270, 274, 267), (262, 259, 269, 271), (259, 268, 269), (290, 272, 268, 259, 285), (268, 272, 292, 291, 294, 295, 274, 270, 271, 269), (284, 273, 294, 280), (281, 280, 293, 289, 263), (261, 260, 288, 287), (260, 286, 288), (261, 287, 285, 259), (289, 292, 290, 285, 287, 288, 286), (289, 291, 292), (295, 294, 273), (293, 294, 291), (280, 294, 293), (296, 297, 299, 298), (298, 299, 301, 300), (300, 301, 303, 302), (302, 303, 305, 304), (304, 305, 307, 306), (306, 307, 309, 308), (307, 305, 316, 317), (308, 309, 311, 310), (310, 311, 297, 296), (296, 298, 300, 302, 304, 306, 308, 310), (314, 313, 321, 322), (297, 311, 319, 312), (299, 297, 312, 313), (303, 301, 314, 315), (309, 307, 317, 318), (305, 303, 315, 316), (311, 309, 318, 319), (301, 299, 313, 314), (320, 327, 335, 328), (319, 318, 326, 327), (317, 316, 324, 325), (315, 314, 322, 323), (313, 312, 320, 321), (312, 319, 327, 320), (318, 317, 325, 326), (316, 315, 323, 324), (345, 344, 338, 339), (326, 325, 333, 334), (324, 323, 331, 332), (322, 321, 329, 330), (327, 326, 334, 335), (325, 324, 332, 333), (323, 322, 330, 331), (321, 320, 328, 329), (337, 336, 343, 342, 341, 340, 339, 338), (347, 346, 336, 337), (346, 348, 343, 336), (350, 349, 341, 342), (351, 345, 339, 340), (344, 347, 337, 338), (348, 350, 342, 343), (349, 351, 340, 341), (333, 332, 351, 349), (350, 348, 356, 355), (330, 329, 347, 344), (332, 331, 345, 351), (348, 335, 354, 356), (328, 335, 348, 346), (329, 328, 346, 347), (331, 330, 344, 345), (354, 352, 355, 356), (352, 353, 357, 355), (335, 334, 352, 354), (333, 349, 357, 353), (349, 350, 355, 357), (334, 333, 353, 352), (358, 359, 361, 360), (360, 361, 363, 362), (362, 363, 365, 364), (364, 365, 367, 366), (366, 367, 369, 368), (368, 369, 371, 370), (369, 367, 378, 379), (370, 371, 373, 372), (372, 373, 359, 358), (358, 360, 362, 364, 366, 368, 370, 372), (376, 375, 383, 384), (359, 373, 381, 374), (361, 359, 374, 375), (365, 363, 376, 377), (371, 369, 379, 380), (367, 365, 377, 378), (373, 371, 380, 381), (363, 361, 375, 376), (382, 389, 397, 390), (381, 380, 388, 389), (379, 378, 386, 387), (377, 376, 384, 385), (375, 374, 382, 383), (374, 381, 389, 382), (380, 379, 387, 388), (378, 377, 385, 386), (407, 406, 400, 401), (388, 387, 395, 396), (386, 385, 393, 394), (384, 383, 391, 392), (389, 388, 396, 397), (387, 386, 394, 395), (385, 384, 392, 393), (383, 382, 390, 391), (399, 398, 405, 404, 403, 402, 401, 400), (409, 408, 398, 399), (408, 410, 405, 398), (412, 411, 403, 404), (413, 407, 401, 402), (406, 409, 399, 400), (410, 412, 404, 405), (411, 413, 402, 403), (395, 394, 413, 411), (412, 410, 418, 417), (392, 391, 409, 406), (394, 393, 407, 413), (410, 397, 416, 418), (390, 397, 410, 408), (391, 390, 408, 409), (393, 392, 406, 407), (416, 414, 417, 418), (414, 415, 419, 417), (397, 396, 414, 416), (395, 411, 419, 415), (411, 412, 417, 419), (396, 395, 415, 414), (420, 421, 423, 422), (422, 423, 425, 424), (424, 425, 427, 426), (426, 427, 429, 428), (428, 429, 431, 430), (430, 431, 433, 432), (431, 429, 440, 441), (432, 433, 435, 434), (434, 435, 421, 420), (420, 422, 424, 426, 428, 430, 432, 434), (438, 437, 445, 446), (421, 435, 443, 436), (423, 421, 436, 437), (427, 425, 438, 439), (433, 431, 441, 442), (429, 427, 439, 440), (435, 433, 442, 443), (425, 423, 437, 438), (444, 451, 459, 452), (443, 442, 450, 451), (441, 440, 448, 449), (439, 438, 446, 447), (437, 436, 444, 445), (436, 443, 451, 444), (442, 441, 449, 450), (440, 439, 447, 448), (469, 468, 462, 463), (450, 449, 457, 458), (448, 447, 455, 456), (446, 445, 453, 454), (451, 450, 458, 459), (449, 448, 456, 457), (447, 446, 454, 455), (445, 444, 452, 453), (461, 460, 467, 466, 465, 464, 463, 462), (471, 470, 460, 461), (470, 472, 467, 460), (474, 473, 465, 466), (475, 469, 463, 464), (468, 471, 461, 462), (472, 474, 466, 467), (473, 475, 464, 465), (457, 456, 475, 473), (474, 472, 480, 479), (454, 453, 471, 468), (456, 455, 469, 475), (472, 459, 478, 480), (452, 459, 472, 470), (453, 452, 470, 471), (455, 454, 468, 469), (478, 476, 479, 480), (476, 477, 481, 479), (459, 458, 476, 478), (457, 473, 481, 477), (473, 474, 479, 481), (458, 457, 477, 476), (482, 483, 485, 484), (484, 485, 487, 486), (486, 487, 489, 488), (488, 489, 491, 490), (490, 491, 493, 492), (492, 493, 495, 494), (493, 491, 502, 503), (494, 495, 497, 496), (496, 497, 483, 482), (482, 484, 486, 488, 490, 492, 494, 496), (500, 499, 507, 508), (483, 497, 505, 498), (485, 483, 498, 499), (489, 487, 500, 501), (495, 493, 503, 504), (491, 489, 501, 502), (497, 495, 504, 505), (487, 485, 499, 500), (506, 513, 521, 514), (505, 504, 512, 513), (503, 502, 510, 511), (501, 500, 508, 509), (499, 498, 506, 507), (498, 505, 513, 506), (504, 503, 511, 512), (502, 501, 509, 510), (531, 530, 524, 525), (512, 511, 519, 520), (510, 509, 517, 518), (508, 507, 515, 516), (513, 512, 520, 521), (511, 510, 518, 519), (509, 508, 516, 517), (507, 506, 514, 515), (523, 522, 529, 528, 527, 526, 525, 524), (533, 532, 522, 523), (532, 534, 529, 522), (536, 535, 527, 528), (537, 531, 525, 526), (530, 533, 523, 524), (534, 536, 528, 529), (535, 537, 526, 527), (519, 518, 537, 535), (536, 534, 542, 541), (516, 515, 533, 530), (518, 517, 531, 537), (534, 521, 540, 542), (514, 521, 534, 532), (515, 514, 532, 533), (517, 516, 530, 531), (540, 538, 541, 542), (538, 539, 543, 541), (521, 520, 538, 540), (519, 535, 543, 539), (535, 536, 541, 543), (520, 519, 539, 538), (544, 545, 547, 546), (546, 547, 549, 548), (548, 549, 551, 550), (550, 551, 553, 552), (552, 553, 555, 554), (554, 555, 557, 556), (555, 553, 564, 565), (556, 557, 559, 558), (558, 559, 545, 544), (544, 546, 548, 550, 552, 554, 556, 558), (562, 561, 569, 570), (545, 559, 567, 560), (547, 545, 560, 561), (551, 549, 562, 563), (557, 555, 565, 566), (553, 551, 563, 564), (559, 557, 566, 567), (549, 547, 561, 562), (568, 575, 583, 576), (567, 566, 574, 575), (565, 564, 572, 573), (563, 562, 570, 571), (561, 560, 568, 569), (560, 567, 575, 568), (566, 565, 573, 574), (564, 563, 571, 572), (593, 592, 586, 587), (574, 573, 581, 582), (572, 571, 579, 580), (570, 569, 577, 578), (575, 574, 582, 583), (573, 572, 580, 581), (571, 570, 578, 579), (569, 568, 576, 577), (585, 584, 591, 590, 589, 588, 587, 586), (595, 594, 584, 585), (594, 596, 591, 584), (598, 597, 589, 590), (599, 593, 587, 588), (592, 595, 585, 586), (596, 598, 590, 591), (597, 599, 588, 589), (581, 580, 599, 597), (598, 596, 604, 603), (578, 577, 595, 592), (580, 579, 593, 599), (596, 583, 602, 604), (576, 583, 596, 594), (577, 576, 594, 595), (579, 578, 592, 593), (602, 600, 603, 604), (600, 601, 605, 603), (583, 582, 600, 602), (581, 597, 605, 601), (597, 598, 603, 605), (582, 581, 601, 600), (606, 607, 609, 608), (608, 609, 611, 610), (610, 611, 613, 612), (612, 613, 615, 614), (614, 615, 617, 616), (616, 617, 619, 618), (617, 615, 626, 627), (618, 619, 621, 620), (620, 621, 607, 606), (606, 608, 610, 612, 614, 616, 618, 620), (624, 623, 631, 632), (607, 621, 629, 622), (609, 607, 622, 623), (613, 611, 624, 625), (619, 617, 627, 628), (615, 613, 625, 626), (621, 619, 628, 629), (611, 609, 623, 624), (630, 637, 645, 638), (629, 628, 636, 637), (627, 626, 634, 635), (625, 624, 632, 633), (623, 622, 630, 631), (622, 629, 637, 630), (628, 627, 635, 636), (626, 625, 633, 634), (655, 654, 648, 649), (636, 635, 643, 644), (634, 633, 641, 642), (632, 631, 639, 640), (637, 636, 644, 645), (635, 634, 642, 643), (633, 632, 640, 641), (631, 630, 638, 639), (647, 646, 653, 652, 651, 650, 649, 648), (657, 656, 646, 647), (656, 658, 653, 646), (660, 659, 651, 652), (661, 655, 649, 650), (654, 657, 647, 648), (658, 660, 652, 653), (659, 661, 650, 651), (643, 642, 661, 659), (660, 658, 666, 665), (640, 639, 657, 654), (642, 641, 655, 661), (658, 645, 664, 666), (638, 645, 658, 656), (639, 638, 656, 657), (641, 640, 654, 655), (664, 662, 665, 666), (662, 663, 667, 665), (645, 644, 662, 664), (643, 659, 667, 663), (659, 660, 665, 667), (644, 643, 663, 662), (668, 669, 671, 670), (670, 671, 673, 672), (672, 673, 675, 674), (674, 675, 677, 676), (676, 677, 679, 678), (678, 679, 681, 680), (679, 677, 688, 689), (680, 681, 683, 682), (682, 683, 669, 668), (668, 670, 672, 674, 676, 678, 680, 682), (686, 685, 693, 694), (669, 683, 691, 684), (671, 669, 684, 685), (675, 673, 686, 687), (681, 679, 689, 690), (677, 675, 687, 688), (683, 681, 690, 691), (673, 671, 685, 686), (692, 699, 707, 700), (691, 690, 698, 699), (689, 688, 696, 697), (687, 686, 694, 695), (685, 684, 692, 693), (684, 691, 699, 692), (690, 689, 697, 698), (688, 687, 695, 696), (717, 716, 710, 711), (698, 697, 705, 706), (696, 695, 703, 704), (694, 693, 701, 702), (699, 698, 706, 707), (697, 696, 704, 705), (695, 694, 702, 703), (693, 692, 700, 701), (709, 708, 715, 714, 713, 712, 711, 710), (719, 718, 708, 709), (718, 720, 715, 708), (722, 721, 713, 714), (723, 717, 711, 712), (716, 719, 709, 710), (720, 722, 714, 715), (721, 723, 712, 713), (705, 704, 723, 721), (722, 720, 728, 727), (702, 701, 719, 716), (704, 703, 717, 723), (720, 707, 726, 728), (700, 707, 720, 718), (701, 700, 718, 719), (703, 702, 716, 717), (726, 724, 727, 728), (724, 725, 729, 727), (707, 706, 724, 726), (705, 721, 729, 725), (721, 722, 727, 729), (706, 705, 725, 724), (730, 731, 733, 732), (732, 733, 735, 734), (734, 735, 737, 736), (736, 737, 739, 738), (738, 739, 741, 740), (740, 741, 743, 742), (741, 739, 750, 751), (742, 743, 745, 744), (744, 745, 731, 730), (730, 732, 734, 736, 738, 740, 742, 744), (748, 747, 755, 756), (731, 745, 753, 746), (733, 731, 746, 747), (737, 735, 748, 749), (743, 741, 751, 752), (739, 737, 749, 750), (745, 743, 752, 753), (735, 733, 747, 748), (754, 761, 769, 762), (753, 752, 760, 761), (751, 750, 758, 759), (749, 748, 756, 757), (747, 746, 754, 755), (746, 753, 761, 754), (752, 751, 759, 760), (750, 749, 757, 758), (779, 778, 772, 773), (760, 759, 767, 768), (758, 757, 765, 766), (756, 755, 763, 764), (761, 760, 768, 769), (759, 758, 766, 767), (757, 756, 764, 765), (755, 754, 762, 763), (771, 770, 777, 776, 775, 774, 773, 772), (781, 780, 770, 771), (780, 782, 777, 770), (784, 783, 775, 776), (785, 779, 773, 774), (778, 781, 771, 772), (782, 784, 776, 777), (783, 785, 774, 775), (767, 766, 785, 783), (784, 782, 790, 789), (764, 763, 781, 778), (766, 765, 779, 785), (782, 769, 788, 790), (762, 769, 782, 780), (763, 762, 780, 781), (765, 764, 778, 779), (788, 786, 789, 790), (786, 787, 791, 789), (769, 768, 786, 788), (767, 783, 791, 787), (783, 784, 789, 791), (768, 767, 787, 786), (792, 793, 795, 794), (794, 795, 797, 796), (796, 797, 799, 798), (798, 799, 801, 800), (800, 801, 803, 802), (802, 803, 805, 804), (803, 801, 812, 813), (804, 805, 807, 806), (806, 807, 793, 792), (792, 794, 796, 798, 800, 802, 804, 806), (810, 809, 817, 818), (793, 807, 815, 808), (795, 793, 808, 809), (799, 797, 810, 811), (805, 803, 813, 814), (801, 799, 811, 812), (807, 805, 814, 815), (797, 795, 809, 810), (816, 823, 831, 824), (815, 814, 822, 823), (813, 812, 820, 821), (811, 810, 818, 819), (809, 808, 816, 817), (808, 815, 823, 816), (814, 813, 821, 822), (812, 811, 819, 820), (841, 840, 834, 835), (822, 821, 829, 830), (820, 819, 827, 828), (818, 817, 825, 826), (823, 822, 830, 831), (821, 820, 828, 829), (819, 818, 826, 827), (817, 816, 824, 825), (833, 832, 839, 838, 837, 836, 835, 834), (843, 842, 832, 833), (842, 844, 839, 832), (846, 845, 837, 838), (847, 841, 835, 836), (840, 843, 833, 834), (844, 846, 838, 839), (845, 847, 836, 837), (829, 828, 847, 845), (846, 844, 852, 851), (826, 825, 843, 840), (828, 827, 841, 847), (844, 831, 850, 852), (824, 831, 844, 842), (825, 824, 842, 843), (827, 826, 840, 841), (850, 848, 851, 852), (848, 849, 853, 851), (831, 830, 848, 850), (829, 845, 853, 849), (845, 846, 851, 853), (830, 829, 849, 848)])
_uv = me_icosphere_011.uv_layers.new(name='UVMap')
_uv.uv.foreach_set('vector', [0.5245, 0.2673, 0.3808, 0.1539, 0.4481, 0.1263, 0.4644, 0.1404, 0.4873, 0.1575, 0.5248, 0.1932, 0.5496, 0.2362, 0.5717, 0.2694, 0.5895, 0.2936, 0.6436, 0.3538, 0.4873, 0.1575, 0.4699, 0.184, 0.5, 0.2362, 0.5248, 0.1932, 0.5248, 0.1932, 0.5, 0.2362, 0.5496, 0.2362, 0.5599, 0.3149, 0.5455, 0.3149, 0.5522, 0.3266, 0.6436, 0.3538, 0.5895, 0.2936, 0.5599, 0.3149, 0.5522, 0.3266, 0.5467, 0.3937, 0.5522, 0.4116, 0.5496, 0.2362, 0.5, 0.2362, 0.5455, 0.3149, 0.5717, 0.2694, 0.5, 0.2362, 0.4545, 0.3149, 0.5455, 0.3149, 0.2654, 0.2456, 0.4276, 0.1257, 0.3217, 0.1515, 0.4644, 0.1404, 0.4699, 0.184, 0.4873, 0.1575, 0.4481, 0.1263, 0.4367, 0.1266, 0.4699, 0.184, 0.4644, 0.1404, 0.4276, 0.1257, 0.4265, 0.1864, 0.4699, 0.184, 0.4367, 0.1266, 0.5717, 0.2694, 0.5455, 0.3149, 0.5599, 0.3149, 0.5895, 0.2936, 0.6436, 0.3538, 0.5522, 0.4116, 0.5386, 0.4183, 0.3238, 0.2974, 0.3225, 0.2967, 0.5245, 0.2673, 0.3991, 0.2535, 0.3252, 0.2559, 0.4135, 0.296, 0.5522, 0.3266, 0.5455, 0.3149, 0.5102, 0.3759, 0.5258, 0.3937, 0.5467, 0.3937, 0.5467, 0.3937, 0.5258, 0.3937, 0.5386, 0.4183, 0.5522, 0.4116, 0.5455, 0.3149, 0.4545, 0.3149, 0.4735, 0.3478, 0.5102, 0.3759, 0.4545, 0.3149, 0.4315, 0.3149, 0.4355, 0.3478, 0.3991, 0.2535, 0.4135, 0.296, 0.4315, 0.3149, 0.4545, 0.3149, 0.4129, 0.2428, 0.4315, 0.3149, 0.4135, 0.296, 0.3252, 0.2559, 0.2654, 0.2456, 0.3222, 0.2964, 0.3238, 0.2974, 0.5386, 0.4183, 0.5258, 0.3937, 0.5102, 0.3759, 0.4735, 0.3478, 0.5245, 0.2673, 0.3225, 0.2967, 0.3222, 0.2964, 0.3808, 0.1539, 0.4481, 0.1263, 0.3808, 0.1539, 0.3217, 0.1515, 0.4204, 0.1257, 0.4367, 0.1266, 0.5, 0.2362, 0.4699, 0.184, 0.4226, 0.2128, 0.4137, 0.241, 0.4699, 0.184, 0.4265, 0.1864, 0.4226, 0.2128, 0.5, 0.2362, 0.4137, 0.241, 0.4129, 0.2428, 0.4545, 0.3149, 0.4276, 0.1257, 0.3252, 0.2559, 0.3991, 0.2535, 0.4129, 0.2428, 0.4137, 0.241, 0.4226, 0.2128, 0.4265, 0.1864, 0.4276, 0.1257, 0.2654, 0.2456, 0.3252, 0.2559, 0.3238, 0.2974, 0.3222, 0.2964, 0.3225, 0.2967, 0.3217, 0.1515, 0.3222, 0.2964, 0.2654, 0.2456, 0.3808, 0.1539, 0.3222, 0.2964, 0.3217, 0.1515, 0.5245, 0.2673, 0.3808, 0.1539, 0.4481, 0.1263, 0.4644, 0.1404, 0.4873, 0.1575, 0.5248, 0.1932, 0.5496, 0.2362, 0.5717, 0.2694, 0.5895, 0.2936, 0.6436, 0.3538, 0.4873, 0.1575, 0.4699, 0.184, 0.5, 0.2362, 0.5248, 0.1932, 0.5248, 0.1932, 0.5, 0.2362, 0.5496, 0.2362, 0.5599, 0.3149, 0.5455, 0.3149, 0.5522, 0.3266, 0.6436, 0.3538, 0.5895, 0.2936, 0.5599, 0.3149, 0.5522, 0.3266, 0.5467, 0.3937, 0.5522, 0.4116, 0.5496, 0.2362, 0.5, 0.2362, 0.5455, 0.3149, 0.5717, 0.2694, 0.5, 0.2362, 0.4545, 0.3149, 0.5455, 0.3149, 0.2654, 0.2456, 0.4276, 0.1257, 0.3217, 0.1515, 0.4644, 0.1404, 0.4699, 0.184, 0.4873, 0.1575, 0.4481, 0.1263, 0.4367, 0.1266, 0.4699, 0.184, 0.4644, 0.1404, 0.4276, 0.1257, 0.4265, 0.1864, 0.4699, 0.184, 0.4367, 0.1266, 0.5717, 0.2694, 0.5455, 0.3149, 0.5599, 0.3149, 0.5895, 0.2936, 0.6436, 0.3538, 0.5522, 0.4116, 0.5386, 0.4183, 0.3238, 0.2974, 0.3225, 0.2967, 0.5245, 0.2673, 0.3991, 0.2535, 0.3252, 0.2559, 0.4135, 0.296, 0.5522, 0.3266, 0.5455, 0.3149, 0.5102, 0.3759, 0.5258, 0.3937, 0.5467, 0.3937, 0.5467, 0.3937, 0.5258, 0.3937, 0.5386, 0.4183, 0.5522, 0.4116, 0.5455, 0.3149, 0.4545, 0.3149, 0.4735, 0.3478, 0.5102, 0.3759, 0.4545, 0.3149, 0.4315, 0.3149, 0.4355, 0.3478, 0.3991, 0.2535, 0.4135, 0.296, 0.4315, 0.3149, 0.4545, 0.3149, 0.4129, 0.2428, 0.4315, 0.3149, 0.4135, 0.296, 0.3252, 0.2559, 0.2654, 0.2456, 0.3222, 0.2964, 0.3238, 0.2974, 0.5386, 0.4183, 0.5258, 0.3937, 0.5102, 0.3759, 0.4735, 0.3478, 0.5245, 0.2673, 0.3225, 0.2967, 0.3222, 0.2964, 0.3808, 0.1539, 0.4481, 0.1263, 0.3808, 0.1539, 0.3217, 0.1515, 0.4204, 0.1257, 0.4367, 0.1266, 0.5, 0.2362, 0.4699, 0.184, 0.4226, 0.2128, 0.4137, 0.241, 0.4699, 0.184, 0.4265, 0.1864, 0.4226, 0.2128, 0.5, 0.2362, 0.4137, 0.241, 0.4129, 0.2428, 0.4545, 0.3149, 0.4276, 0.1257, 0.3252, 0.2559, 0.3991, 0.2535, 0.4129, 0.2428, 0.4137, 0.241, 0.4226, 0.2128, 0.4265, 0.1864, 0.4276, 0.1257, 0.2654, 0.2456, 0.3252, 0.2559, 0.3238, 0.2974, 0.3222, 0.2964, 0.3225, 0.2967, 0.3217, 0.1515, 0.3222, 0.2964, 0.2654, 0.2456, 0.3808, 0.1539, 0.3222, 0.2964, 0.3217, 0.1515, 0.5245, 0.2673, 0.3808, 0.1539, 0.4481, 0.1263, 0.4644, 0.1404, 0.4873, 0.1575, 0.5248, 0.1932, 0.5496, 0.2362, 0.5717, 0.2694, 0.5895, 0.2936, 0.6436, 0.3538, 0.4873, 0.1575, 0.4699, 0.184, 0.5, 0.2362, 0.5248, 0.1932, 0.5248, 0.1932, 0.5, 0.2362, 0.5496, 0.2362, 0.5599, 0.3149, 0.5455, 0.3149, 0.5522, 0.3266, 0.6436, 0.3538, 0.5895, 0.2936, 0.5599, 0.3149, 0.5522, 0.3266, 0.5467, 0.3937, 0.5522, 0.4116, 0.5496, 0.2362, 0.5, 0.2362, 0.5455, 0.3149, 0.5717, 0.2694, 0.5, 0.2362, 0.4545, 0.3149, 0.5455, 0.3149, 0.2654, 0.2456, 0.4276, 0.1257, 0.3217, 0.1515, 0.4644, 0.1404, 0.4699, 0.184, 0.4873, 0.1575, 0.4481, 0.1263, 0.4367, 0.1266, 0.4699, 0.184, 0.4644, 0.1404, 0.4276, 0.1257, 0.4265, 0.1864, 0.4699, 0.184, 0.4367, 0.1266, 0.5717, 0.2694, 0.5455, 0.3149, 0.5599, 0.3149, 0.5895, 0.2936, 0.6436, 0.3538, 0.5522, 0.4116, 0.5386, 0.4183, 0.3238, 0.2974, 0.3225, 0.2967, 0.5245, 0.2673, 0.3991, 0.2535, 0.3252, 0.2559, 0.4135, 0.296, 0.5522, 0.3266, 0.5455, 0.3149, 0.5102, 0.3759, 0.5258, 0.3937, 0.5467, 0.3937, 0.5467, 0.3937, 0.5258, 0.3937, 0.5386, 0.4183, 0.5522, 0.4116, 0.5455, 0.3149, 0.4545, 0.3149, 0.4735, 0.3478, 0.5102, 0.3759, 0.4545, 0.3149, 0.4315, 0.3149, 0.4355, 0.3478, 0.3991, 0.2535, 0.4135, 0.296, 0.4315, 0.3149, 0.4545, 0.3149, 0.4129, 0.2428, 0.4315, 0.3149, 0.4135, 0.296, 0.3252, 0.2559, 0.2654, 0.2456, 0.3222, 0.2964, 0.3238, 0.2974, 0.5386, 0.4183, 0.5258, 0.3937, 0.5102, 0.3759, 0.4735, 0.3478, 0.5245, 0.2673, 0.3225, 0.2967, 0.3222, 0.2964, 0.3808, 0.1539, 0.4481, 0.1263, 0.3808, 0.1539, 0.3217, 0.1515, 0.4204, 0.1257, 0.4367, 0.1266, 0.5, 0.2362, 0.4699, 0.184, 0.4226, 0.2128, 0.4137, 0.241, 0.4699, 0.184, 0.4265, 0.1864, 0.4226, 0.2128, 0.5, 0.2362, 0.4137, 0.241, 0.4129, 0.2428, 0.4545, 0.3149, 0.4276, 0.1257, 0.3252, 0.2559, 0.3991, 0.2535, 0.4129, 0.2428, 0.4137, 0.241, 0.4226, 0.2128, 0.4265, 0.1864, 0.4276, 0.1257, 0.2654, 0.2456, 0.3252, 0.2559, 0.3238, 0.2974, 0.3222, 0.2964, 0.3225, 0.2967, 0.3217, 0.1515, 0.3222, 0.2964, 0.2654, 0.2456, 0.3808, 0.1539, 0.3222, 0.2964, 0.3217, 0.1515, 0.5245, 0.2673, 0.3808, 0.1539, 0.4481, 0.1263, 0.4644, 0.1404, 0.4873, 0.1575, 0.5248, 0.1932, 0.5496, 0.2362, 0.5717, 0.2694, 0.5895, 0.2936, 0.6436, 0.3538, 0.4873, 0.1575, 0.4699, 0.184, 0.5, 0.2362, 0.5248, 0.1932, 0.5248, 0.1932, 0.5, 0.2362, 0.5496, 0.2362, 0.5599, 0.3149, 0.5455, 0.3149, 0.5522, 0.3266, 0.6436, 0.3538, 0.5895, 0.2936, 0.5599, 0.3149, 0.5522, 0.3266, 0.5467, 0.3937, 0.5522, 0.4116, 0.5496, 0.2362, 0.5, 0.2362, 0.5455, 0.3149, 0.5717, 0.2694, 0.5, 0.2362, 0.4545, 0.3149, 0.5455, 0.3149, 0.2654, 0.2456, 0.4276, 0.1257, 0.3217, 0.1515, 0.4644, 0.1404, 0.4699, 0.184, 0.4873, 0.1575, 0.4481, 0.1263, 0.4367, 0.1266, 0.4699, 0.184, 0.4644, 0.1404, 0.4276, 0.1257, 0.4265, 0.1864, 0.4699, 0.184, 0.4367, 0.1266, 0.5717, 0.2694, 0.5455, 0.3149, 0.5599, 0.3149, 0.5895, 0.2936, 0.6436, 0.3538, 0.5522, 0.4116, 0.5386, 0.4183, 0.3238, 0.2974, 0.3225, 0.2967, 0.5245, 0.2673, 0.3991, 0.2535, 0.3252, 0.2559, 0.4135, 0.296, 0.5522, 0.3266, 0.5455, 0.3149, 0.5102, 0.3759, 0.5258, 0.3937, 0.5467, 0.3937, 0.5467, 0.3937, 0.5258, 0.3937, 0.5386, 0.4183, 0.5522, 0.4116, 0.5455, 0.3149, 0.4545, 0.3149, 0.4735, 0.3478, 0.5102, 0.3759, 0.4545, 0.3149, 0.4315, 0.3149, 0.4355, 0.3478, 0.3991, 0.2535, 0.4135, 0.296, 0.4315, 0.3149, 0.4545, 0.3149, 0.4129, 0.2428, 0.4315, 0.3149, 0.4135, 0.296, 0.3252, 0.2559, 0.2654, 0.2456, 0.3222, 0.2964, 0.3238, 0.2974, 0.5386, 0.4183, 0.5258, 0.3937, 0.5102, 0.3759, 0.4735, 0.3478, 0.5245, 0.2673, 0.3225, 0.2967, 0.3222, 0.2964, 0.3808, 0.1539, 0.4481, 0.1263, 0.3808, 0.1539, 0.3217, 0.1515, 0.4204, 0.1257, 0.4367, 0.1266, 0.5, 0.2362, 0.4699, 0.184, 0.4226, 0.2128, 0.4137, 0.241, 0.4699, 0.184, 0.4265, 0.1864, 0.4226, 0.2128, 0.5, 0.2362, 0.4137, 0.241, 0.4129, 0.2428, 0.4545, 0.3149, 0.4276, 0.1257, 0.3252, 0.2559, 0.3991, 0.2535, 0.4129, 0.2428, 0.4137, 0.241, 0.4226, 0.2128, 0.4265, 0.1864, 0.4276, 0.1257, 0.2654, 0.2456, 0.3252, 0.2559, 0.3238, 0.2974, 0.3222, 0.2964, 0.3225, 0.2967, 0.3217, 0.1515, 0.3222, 0.2964, 0.2654, 0.2456, 0.3808, 0.1539, 0.3222, 0.2964, 0.3217, 0.1515, 0.5245, 0.2673, 0.3808, 0.1539, 0.4481, 0.1263, 0.4644, 0.1404, 0.4873, 0.1575, 0.5248, 0.1932, 0.5496, 0.2362, 0.5717, 0.2694, 0.5895, 0.2936, 0.6436, 0.3538, 0.4873, 0.1575, 0.4699, 0.184, 0.5, 0.2362, 0.5248, 0.1932, 0.5248, 0.1932, 0.5, 0.2362, 0.5496, 0.2362, 0.5599, 0.3149, 0.5455, 0.3149, 0.5522, 0.3266, 0.6436, 0.3538, 0.5895, 0.2936, 0.5599, 0.3149, 0.5522, 0.3266, 0.5467, 0.3937, 0.5522, 0.4116, 0.5496, 0.2362, 0.5, 0.2362, 0.5455, 0.3149, 0.5717, 0.2694, 0.5, 0.2362, 0.4545, 0.3149, 0.5455, 0.3149, 0.2654, 0.2456, 0.4276, 0.1257, 0.3217, 0.1515, 0.4644, 0.1404, 0.4699, 0.184, 0.4873, 0.1575, 0.4481, 0.1263, 0.4367, 0.1266, 0.4699, 0.184, 0.4644, 0.1404, 0.4276, 0.1257, 0.4265, 0.1864, 0.4699, 0.184, 0.4367, 0.1266, 0.5717, 0.2694, 0.5455, 0.3149, 0.5599, 0.3149, 0.5895, 0.2936, 0.6436, 0.3538, 0.5522, 0.4116, 0.5386, 0.4183, 0.3238, 0.2974, 0.3225, 0.2967, 0.5245, 0.2673, 0.3991, 0.2535, 0.3252, 0.2559, 0.4135, 0.296, 0.5522, 0.3266, 0.5455, 0.3149, 0.5102, 0.3759, 0.5258, 0.3937, 0.5467, 0.3937, 0.5467, 0.3937, 0.5258, 0.3937, 0.5386, 0.4183, 0.5522, 0.4116, 0.5455, 0.3149, 0.4545, 0.3149, 0.4735, 0.3478, 0.5102, 0.3759, 0.4545, 0.3149, 0.4315, 0.3149, 0.4355, 0.3478, 0.3991, 0.2535, 0.4135, 0.296, 0.4315, 0.3149, 0.4545, 0.3149, 0.4129, 0.2428, 0.4315, 0.3149, 0.4135, 0.296, 0.3252, 0.2559, 0.2654, 0.2456, 0.3222, 0.2964, 0.3238, 0.2974, 0.5386, 0.4183, 0.5258, 0.3937, 0.5102, 0.3759, 0.4735, 0.3478, 0.5245, 0.2673, 0.3225, 0.2967, 0.3222, 0.2964, 0.3808, 0.1539, 0.4481, 0.1263, 0.3808, 0.1539, 0.3217, 0.1515, 0.4204, 0.1257, 0.4367, 0.1266, 0.5, 0.2362, 0.4699, 0.184, 0.4226, 0.2128, 0.4137, 0.241, 0.4699, 0.184, 0.4265, 0.1864, 0.4226, 0.2128, 0.5, 0.2362, 0.4137, 0.241, 0.4129, 0.2428, 0.4545, 0.3149, 0.4276, 0.1257, 0.3252, 0.2559, 0.3991, 0.2535, 0.4129, 0.2428, 0.4137, 0.241, 0.4226, 0.2128, 0.4265, 0.1864, 0.4276, 0.1257, 0.2654, 0.2456, 0.3252, 0.2559, 0.3238, 0.2974, 0.3222, 0.2964, 0.3225, 0.2967, 0.3217, 0.1515, 0.3222, 0.2964, 0.2654, 0.2456, 0.3808, 0.1539, 0.3222, 0.2964, 0.3217, 0.1515, 0.5245, 0.2673, 0.3808, 0.1539, 0.4481, 0.1263, 0.4644, 0.1404, 0.4873, 0.1575, 0.5248, 0.1932, 0.5496, 0.2362, 0.5717, 0.2694, 0.5895, 0.2936, 0.6436, 0.3538, 0.4873, 0.1575, 0.4699, 0.184, 0.5, 0.2362, 0.5248, 0.1932, 0.5248, 0.1932, 0.5, 0.2362, 0.5496, 0.2362, 0.5599, 0.3149, 0.5455, 0.3149, 0.5522, 0.3266, 0.6436, 0.3538, 0.5895, 0.2936, 0.5599, 0.3149, 0.5522, 0.3266, 0.5467, 0.3937, 0.5522, 0.4116, 0.5496, 0.2362, 0.5, 0.2362, 0.5455, 0.3149, 0.5717, 0.2694, 0.5, 0.2362, 0.4545, 0.3149, 0.5455, 0.3149, 0.2654, 0.2456, 0.4276, 0.1257, 0.3217, 0.1515, 0.4644, 0.1404, 0.4699, 0.184, 0.4873, 0.1575, 0.4481, 0.1263, 0.4367, 0.1266, 0.4699, 0.184, 0.4644, 0.1404, 0.4276, 0.1257, 0.4265, 0.1864, 0.4699, 0.184, 0.4367, 0.1266, 0.5717, 0.2694, 0.5455, 0.3149, 0.5599, 0.3149, 0.5895, 0.2936, 0.6436, 0.3538, 0.5522, 0.4116, 0.5386, 0.4183, 0.3238, 0.2974, 0.3225, 0.2967, 0.5245, 0.2673, 0.3991, 0.2535, 0.3252, 0.2559, 0.4135, 0.296, 0.5522, 0.3266, 0.5455, 0.3149, 0.5102, 0.3759, 0.5258, 0.3937, 0.5467, 0.3937, 0.5467, 0.3937, 0.5258, 0.3937, 0.5386, 0.4183, 0.5522, 0.4116, 0.5455, 0.3149, 0.4545, 0.3149, 0.4735, 0.3478, 0.5102, 0.3759, 0.4545, 0.3149, 0.4315, 0.3149, 0.4355, 0.3478, 0.3991, 0.2535, 0.4135, 0.296, 0.4315, 0.3149, 0.4545, 0.3149, 0.4129, 0.2428, 0.4315, 0.3149, 0.4135, 0.296, 0.3252, 0.2559, 0.2654, 0.2456, 0.3222, 0.2964, 0.3238, 0.2974, 0.5386, 0.4183, 0.5258, 0.3937, 0.5102, 0.3759, 0.4735, 0.3478, 0.5245, 0.2673, 0.3225, 0.2967, 0.3222, 0.2964, 0.3808, 0.1539, 0.4481, 0.1263, 0.3808, 0.1539, 0.3217, 0.1515, 0.4204, 0.1257, 0.4367, 0.1266, 0.5, 0.2362, 0.4699, 0.184, 0.4226, 0.2128, 0.4137, 0.241, 0.4699, 0.184, 0.4265, 0.1864, 0.4226, 0.2128, 0.5, 0.2362, 0.4137, 0.241, 0.4129, 0.2428, 0.4545, 0.3149, 0.4276, 0.1257, 0.3252, 0.2559, 0.3991, 0.2535, 0.4129, 0.2428, 0.4137, 0.241, 0.4226, 0.2128, 0.4265, 0.1864, 0.4276, 0.1257, 0.2654, 0.2456, 0.3252, 0.2559, 0.3238, 0.2974, 0.3222, 0.2964, 0.3225, 0.2967, 0.3217, 0.1515, 0.3222, 0.2964, 0.2654, 0.2456, 0.3808, 0.1539, 0.3222, 0.2964, 0.3217, 0.1515, 0.5245, 0.2673, 0.3808, 0.1539, 0.4481, 0.1263, 0.4644, 0.1404, 0.4873, 0.1575, 0.5248, 0.1932, 0.5496, 0.2362, 0.5717, 0.2694, 0.5895, 0.2936, 0.6436, 0.3538, 0.4873, 0.1575, 0.4699, 0.184, 0.5, 0.2362, 0.5248, 0.1932, 0.5248, 0.1932, 0.5, 0.2362, 0.5496, 0.2362, 0.5599, 0.3149, 0.5455, 0.3149, 0.5522, 0.3266, 0.6436, 0.3538, 0.5895, 0.2936, 0.5599, 0.3149, 0.5522, 0.3266, 0.5467, 0.3937, 0.5522, 0.4116, 0.5496, 0.2362, 0.5, 0.2362, 0.5455, 0.3149, 0.5717, 0.2694, 0.5, 0.2362, 0.4545, 0.3149, 0.5455, 0.3149, 0.2654, 0.2456, 0.4276, 0.1257, 0.3217, 0.1515, 0.4644, 0.1404, 0.4699, 0.184, 0.4873, 0.1575, 0.4481, 0.1263, 0.4367, 0.1266, 0.4699, 0.184, 0.4644, 0.1404, 0.4276, 0.1257, 0.4265, 0.1864, 0.4699, 0.184, 0.4367, 0.1266, 0.5717, 0.2694, 0.5455, 0.3149, 0.5599, 0.3149, 0.5895, 0.2936, 0.6436, 0.3538, 0.5522, 0.4116, 0.5386, 0.4183, 0.3238, 0.2974, 0.3225, 0.2967, 0.5245, 0.2673, 0.3991, 0.2535, 0.3252, 0.2559, 0.4135, 0.296, 0.5522, 0.3266, 0.5455, 0.3149, 0.5102, 0.3759, 0.5258, 0.3937, 0.5467, 0.3937, 0.5467, 0.3937, 0.5258, 0.3937, 0.5386, 0.4183, 0.5522, 0.4116, 0.5455, 0.3149, 0.4545, 0.3149, 0.4735, 0.3478, 0.5102, 0.3759, 0.4545, 0.3149, 0.4315, 0.3149, 0.4355, 0.3478, 0.3991, 0.2535, 0.4135, 0.296, 0.4315, 0.3149, 0.4545, 0.3149, 0.4129, 0.2428, 0.4315, 0.3149, 0.4135, 0.296, 0.3252, 0.2559, 0.2654, 0.2456, 0.3222, 0.2964, 0.3238, 0.2974, 0.5386, 0.4183, 0.5258, 0.3937, 0.5102, 0.3759, 0.4735, 0.3478, 0.5245, 0.2673, 0.3225, 0.2967, 0.3222, 0.2964, 0.3808, 0.1539, 0.4481, 0.1263, 0.3808, 0.1539, 0.3217, 0.1515, 0.4204, 0.1257, 0.4367, 0.1266, 0.5, 0.2362, 0.4699, 0.184, 0.4226, 0.2128, 0.4137, 0.241, 0.4699, 0.184, 0.4265, 0.1864, 0.4226, 0.2128, 0.5, 0.2362, 0.4137, 0.241, 0.4129, 0.2428, 0.4545, 0.3149, 0.4276, 0.1257, 0.3252, 0.2559, 0.3991, 0.2535, 0.4129, 0.2428, 0.4137, 0.241, 0.4226, 0.2128, 0.4265, 0.1864, 0.4276, 0.1257, 0.2654, 0.2456, 0.3252, 0.2559, 0.3238, 0.2974, 0.3222, 0.2964, 0.3225, 0.2967, 0.3217, 0.1515, 0.3222, 0.2964, 0.2654, 0.2456, 0.3808, 0.1539, 0.3222, 0.2964, 0.3217, 0.1515, 0.5245, 0.2673, 0.3808, 0.1539, 0.4481, 0.1263, 0.4644, 0.1404, 0.4873, 0.1575, 0.5248, 0.1932, 0.5496, 0.2362, 0.5717, 0.2694, 0.5895, 0.2936, 0.6436, 0.3538, 0.4873, 0.1575, 0.4699, 0.184, 0.5, 0.2362, 0.5248, 0.1932, 0.5248, 0.1932, 0.5, 0.2362, 0.5496, 0.2362, 0.5599, 0.3149, 0.5455, 0.3149, 0.5522, 0.3266, 0.6436, 0.3538, 0.5895, 0.2936, 0.5599, 0.3149, 0.5522, 0.3266, 0.5467, 0.3937, 0.5522, 0.4116, 0.5496, 0.2362, 0.5, 0.2362, 0.5455, 0.3149, 0.5717, 0.2694, 0.5, 0.2362, 0.4545, 0.3149, 0.5455, 0.3149, 0.2654, 0.2456, 0.4276, 0.1257, 0.3217, 0.1515, 0.4644, 0.1404, 0.4699, 0.184, 0.4873, 0.1575, 0.4481, 0.1263, 0.4367, 0.1266, 0.4699, 0.184, 0.4644, 0.1404, 0.4276, 0.1257, 0.4265, 0.1864, 0.4699, 0.184, 0.4367, 0.1266, 0.5717, 0.2694, 0.5455, 0.3149, 0.5599, 0.3149, 0.5895, 0.2936, 0.6436, 0.3538, 0.5522, 0.4116, 0.5386, 0.4183, 0.3238, 0.2974, 0.3225, 0.2967, 0.5245, 0.2673, 0.3991, 0.2535, 0.3252, 0.2559, 0.4135, 0.296, 0.5522, 0.3266, 0.5455, 0.3149, 0.5102, 0.3759, 0.5258, 0.3937, 0.5467, 0.3937, 0.5467, 0.3937, 0.5258, 0.3937, 0.5386, 0.4183, 0.5522, 0.4116, 0.5455, 0.3149, 0.4545, 0.3149, 0.4735, 0.3478, 0.5102, 0.3759, 0.4545, 0.3149, 0.4315, 0.3149, 0.4355, 0.3478, 0.3991, 0.2535, 0.4135, 0.296, 0.4315, 0.3149, 0.4545, 0.3149, 0.4129, 0.2428, 0.4315, 0.3149, 0.4135, 0.296, 0.3252, 0.2559, 0.2654, 0.2456, 0.3222, 0.2964, 0.3238, 0.2974, 0.5386, 0.4183, 0.5258, 0.3937, 0.5102, 0.3759, 0.4735, 0.3478, 0.5245, 0.2673, 0.3225, 0.2967, 0.3222, 0.2964, 0.3808, 0.1539, 0.4481, 0.1263, 0.3808, 0.1539, 0.3217, 0.1515, 0.4204, 0.1257, 0.4367, 0.1266, 0.5, 0.2362, 0.4699, 0.184, 0.4226, 0.2128, 0.4137, 0.241, 0.4699, 0.184, 0.4265, 0.1864, 0.4226, 0.2128, 0.5, 0.2362, 0.4137, 0.241, 0.4129, 0.2428, 0.4545, 0.3149, 0.4276, 0.1257, 0.3252, 0.2559, 0.3991, 0.2535, 0.4129, 0.2428, 0.4137, 0.241, 0.4226, 0.2128, 0.4265, 0.1864, 0.4276, 0.1257, 0.2654, 0.2456, 0.3252, 0.2559, 0.3238, 0.2974, 0.3222, 0.2964, 0.3225, 0.2967, 0.3217, 0.1515, 0.3222, 0.2964, 0.2654, 0.2456, 0.3808, 0.1539, 0.3222, 0.2964, 0.3217, 0.1515, 1.0, 0.5, 1.0, 1.0, 0.875, 1.0, 0.875, 0.5, 0.875, 0.5, 0.875, 1.0, 0.75, 1.0, 0.75, 0.5, 0.75, 0.5, 0.75, 1.0, 0.625, 1.0, 0.625, 0.5, 0.625, 0.5, 0.625, 1.0, 0.5, 1.0, 0.5, 0.5, 0.5, 0.5, 0.5, 1.0, 0.375, 1.0, 0.375, 0.5, 0.375, 0.5, 0.375, 1.0, 0.25, 1.0, 0.25, 0.5, 0.375, 1.0, 0.5, 1.0, 0.5, 1.0, 0.375, 1.0, 0.25, 0.5, 0.25, 1.0, 0.125, 1.0, 0.125, 0.5, 0.125, 0.5, 0.125, 1.0, 0.0, 1.0, 0.0, 0.5, 0.75, 0.49, 0.9197, 0.4197, 0.99, 0.25, 0.9197, 0.08029, 0.75, 0.01, 0.5803, 0.08029, 0.51, 0.25, 0.5803, 0.4197, 0.75, 1.0, 0.875, 1.0, 0.875, 1.0, 0.75, 1.0, 0.0, 1.0, 0.125, 1.0, 0.125, 1.0, 0.0, 1.0, 0.875, 1.0, 1.0, 1.0, 1.0, 1.0, 0.875, 1.0, 0.625, 1.0, 0.75, 1.0, 0.75, 1.0, 0.625, 1.0, 0.25, 1.0, 0.375, 1.0, 0.375, 1.0, 0.25, 1.0, 0.5, 1.0, 0.625, 1.0, 0.625, 1.0, 0.5, 1.0, 0.125, 1.0, 0.25, 1.0, 0.25, 1.0, 0.125, 1.0, 0.75, 1.0, 0.875, 1.0, 0.875, 1.0, 0.75, 1.0, 0.0, 1.0, 0.125, 1.0, 0.125, 1.0, 0.0, 1.0, 0.125, 1.0, 0.25, 1.0, 0.25, 1.0, 0.125, 1.0, 0.375, 1.0, 0.5, 1.0, 0.5, 1.0, 0.375, 1.0, 0.625, 1.0, 0.75, 1.0, 0.75, 1.0, 0.625, 1.0, 0.875, 1.0, 1.0, 1.0, 1.0, 1.0, 0.875, 1.0, 0.0, 1.0, 0.125, 1.0, 0.125, 1.0, 0.0, 1.0, 0.25, 1.0, 0.375, 1.0, 0.375, 1.0, 0.25, 1.0, 0.5, 1.0, 0.625, 1.0, 0.625, 1.0, 0.5, 1.0, 0.625, 1.0, 0.75, 1.0, 0.75, 1.0, 0.625, 1.0, 0.25, 1.0, 0.375, 1.0, 0.375, 1.0, 0.25, 1.0, 0.5, 1.0, 0.625, 1.0, 0.625, 1.0, 0.5, 1.0, 0.75, 1.0, 0.875, 1.0, 0.875, 1.0, 0.75, 1.0, 0.125, 1.0, 0.25, 1.0, 0.25, 1.0, 0.125, 1.0, 0.375, 1.0, 0.5, 1.0, 0.5, 1.0, 0.375, 1.0, 0.625, 1.0, 0.75, 1.0, 0.75, 1.0, 0.625, 1.0, 0.875, 1.0, 1.0, 1.0, 1.0, 1.0, 0.875, 1.0, 0.4197, 0.4197, 0.25, 0.49, 0.08029, 0.4197, 0.01, 0.25, 0.08029, 0.08029, 0.25, 0.01, 0.4197, 0.08029, 0.49, 0.25, 0.875, 1.0, 1.0, 1.0, 1.0, 1.0, 0.875, 1.0, 0.0, 1.0, 0.125, 1.0, 0.125, 1.0, 0.0, 1.0, 0.25, 1.0, 0.375, 1.0, 0.375, 1.0, 0.25, 1.0, 0.5, 1.0, 0.625, 1.0, 0.625, 1.0, 0.5, 1.0, 0.75, 1.0, 0.875, 1.0, 0.875, 1.0, 0.75, 1.0, 0.125, 1.0, 0.25, 1.0, 0.25, 1.0, 0.125, 1.0, 0.375, 1.0, 0.5, 1.0, 0.5, 1.0, 0.375, 1.0, 0.375, 1.0, 0.5, 1.0, 0.5, 1.0, 0.375, 1.0, 0.25, 1.0, 0.125, 1.0, 0.125, 1.0, 0.25, 1.0, 0.75, 1.0, 0.875, 1.0, 0.875, 1.0, 0.75, 1.0, 0.5, 1.0, 0.625, 1.0, 0.625, 1.0, 0.5, 1.0, 0.125, 1.0, 0.125, 1.0, 0.125, 1.0, 0.125, 1.0, 0.0, 1.0, 0.125, 1.0, 0.125, 1.0, 0.0, 1.0, 0.875, 1.0, 1.0, 1.0, 1.0, 1.0, 0.875, 1.0, 0.625, 1.0, 0.75, 1.0, 0.75, 1.0, 0.625, 1.0, 0.125, 1.0, 0.25, 1.0, 0.25, 1.0, 0.125, 1.0, 0.25, 1.0, 0.375, 1.0, 0.375, 1.0, 0.25, 1.0, 0.125, 1.0, 0.25, 1.0, 0.25, 1.0, 0.125, 1.0, 0.375, 1.0, 0.375, 1.0, 0.375, 1.0, 0.375, 1.0, 0.375, 1.0, 0.25, 1.0, 0.25, 1.0, 0.375, 1.0, 0.25, 1.0, 0.375, 1.0, 0.375, 1.0, 0.25, 1.0, 1.0, 0.5, 1.0, 1.0, 0.875, 1.0, 0.875, 0.5, 0.875, 0.5, 0.875, 1.0, 0.75, 1.0, 0.75, 0.5, 0.75, 0.5, 0.75, 1.0, 0.625, 1.0, 0.625, 0.5, 0.625, 0.5, 0.625, 1.0, 0.5, 1.0, 0.5, 0.5, 0.5, 0.5, 0.5, 1.0, 0.375, 1.0, 0.375, 0.5, 0.375, 0.5, 0.375, 1.0, 0.25, 1.0, 0.25, 0.5, 0.375, 1.0, 0.5, 1.0, 0.5, 1.0, 0.375, 1.0, 0.25, 0.5, 0.25, 1.0, 0.125, 1.0, 0.125, 0.5, 0.125, 0.5, 0.125, 1.0, 0.0, 1.0, 0.0, 0.5, 0.75, 0.49, 0.9197, 0.4197, 0.99, 0.25, 0.9197, 0.08029, 0.75, 0.01, 0.5803, 0.08029, 0.51, 0.25, 0.5803, 0.4197, 0.75, 1.0, 0.875, 1.0, 0.875, 1.0, 0.75, 1.0, 0.0, 1.0, 0.125, 1.0, 0.125, 1.0, 0.0, 1.0, 0.875, 1.0, 1.0, 1.0, 1.0, 1.0, 0.875, 1.0, 0.625, 1.0, 0.75, 1.0, 0.75, 1.0, 0.625, 1.0, 0.25, 1.0, 0.375, 1.0, 0.375, 1.0, 0.25, 1.0, 0.5, 1.0, 0.625, 1.0, 0.625, 1.0, 0.5, 1.0, 0.125, 1.0, 0.25, 1.0, 0.25, 1.0, 0.125, 1.0, 0.75, 1.0, 0.875, 1.0, 0.875, 1.0, 0.75, 1.0, 0.0, 1.0, 0.125, 1.0, 0.125, 1.0, 0.0, 1.0, 0.125, 1.0, 0.25, 1.0, 0.25, 1.0, 0.125, 1.0, 0.375, 1.0, 0.5, 1.0, 0.5, 1.0, 0.375, 1.0, 0.625, 1.0, 0.75, 1.0, 0.75, 1.0, 0.625, 1.0, 0.875, 1.0, 1.0, 1.0, 1.0, 1.0, 0.875, 1.0, 0.0, 1.0, 0.125, 1.0, 0.125, 1.0, 0.0, 1.0, 0.25, 1.0, 0.375, 1.0, 0.375, 1.0, 0.25, 1.0, 0.5, 1.0, 0.625, 1.0, 0.625, 1.0, 0.5, 1.0, 0.625, 1.0, 0.75, 1.0, 0.75, 1.0, 0.625, 1.0, 0.25, 1.0, 0.375, 1.0, 0.375, 1.0, 0.25, 1.0, 0.5, 1.0, 0.625, 1.0, 0.625, 1.0, 0.5, 1.0, 0.75, 1.0, 0.875, 1.0, 0.875, 1.0, 0.75, 1.0, 0.125, 1.0, 0.25, 1.0, 0.25, 1.0, 0.125, 1.0, 0.375, 1.0, 0.5, 1.0, 0.5, 1.0, 0.375, 1.0, 0.625, 1.0, 0.75, 1.0, 0.75, 1.0, 0.625, 1.0, 0.875, 1.0, 1.0, 1.0, 1.0, 1.0, 0.875, 1.0, 0.4197, 0.4197, 0.25, 0.49, 0.08029, 0.4197, 0.01, 0.25, 0.08029, 0.08029, 0.25, 0.01, 0.4197, 0.08029, 0.49, 0.25, 0.875, 1.0, 1.0, 1.0, 1.0, 1.0, 0.875, 1.0, 0.0, 1.0, 0.125, 1.0, 0.125, 1.0, 0.0, 1.0, 0.25, 1.0, 0.375, 1.0, 0.375, 1.0, 0.25, 1.0, 0.5, 1.0, 0.625, 1.0, 0.625, 1.0, 0.5, 1.0, 0.75, 1.0, 0.875, 1.0, 0.875, 1.0, 0.75, 1.0, 0.125, 1.0, 0.25, 1.0, 0.25, 1.0, 0.125, 1.0, 0.375, 1.0, 0.5, 1.0, 0.5, 1.0, 0.375, 1.0, 0.375, 1.0, 0.5, 1.0, 0.5, 1.0, 0.375, 1.0, 0.25, 1.0, 0.125, 1.0, 0.125, 1.0, 0.25, 1.0, 0.75, 1.0, 0.875, 1.0, 0.875, 1.0, 0.75, 1.0, 0.5, 1.0, 0.625, 1.0, 0.625, 1.0, 0.5, 1.0, 0.125, 1.0, 0.125, 1.0, 0.125, 1.0, 0.125, 1.0, 0.0, 1.0, 0.125, 1.0, 0.125, 1.0, 0.0, 1.0, 0.875, 1.0, 1.0, 1.0, 1.0, 1.0, 0.875, 1.0, 0.625, 1.0, 0.75, 1.0, 0.75, 1.0, 0.625, 1.0, 0.125, 1.0, 0.25, 1.0, 0.25, 1.0, 0.125, 1.0, 0.25, 1.0, 0.375, 1.0, 0.375, 1.0, 0.25, 1.0, 0.125, 1.0, 0.25, 1.0, 0.25, 1.0, 0.125, 1.0, 0.375, 1.0, 0.375, 1.0, 0.375, 1.0, 0.375, 1.0, 0.375, 1.0, 0.25, 1.0, 0.25, 1.0, 0.375, 1.0, 0.25, 1.0, 0.375, 1.0, 0.375, 1.0, 0.25, 1.0, 1.0, 0.5, 1.0, 1.0, 0.875, 1.0, 0.875, 0.5, 0.875, 0.5, 0.875, 1.0, 0.75, 1.0, 0.75, 0.5, 0.75, 0.5, 0.75, 1.0, 0.625, 1.0, 0.625, 0.5, 0.625, 0.5, 0.625, 1.0, 0.5, 1.0, 0.5, 0.5, 0.5, 0.5, 0.5, 1.0, 0.375, 1.0, 0.375, 0.5, 0.375, 0.5, 0.375, 1.0, 0.25, 1.0, 0.25, 0.5, 0.375, 1.0, 0.5, 1.0, 0.5, 1.0, 0.375, 1.0, 0.25, 0.5, 0.25, 1.0, 0.125, 1.0, 0.125, 0.5, 0.125, 0.5, 0.125, 1.0, 0.0, 1.0, 0.0, 0.5, 0.75, 0.49, 0.9197, 0.4197, 0.99, 0.25, 0.9197, 0.08029, 0.75, 0.01, 0.5803, 0.08029, 0.51, 0.25, 0.5803, 0.4197, 0.75, 1.0, 0.875, 1.0, 0.875, 1.0, 0.75, 1.0, 0.0, 1.0, 0.125, 1.0, 0.125, 1.0, 0.0, 1.0, 0.875, 1.0, 1.0, 1.0, 1.0, 1.0, 0.875, 1.0, 0.625, 1.0, 0.75, 1.0, 0.75, 1.0, 0.625, 1.0, 0.25, 1.0, 0.375, 1.0, 0.375, 1.0, 0.25, 1.0, 0.5, 1.0, 0.625, 1.0, 0.625, 1.0, 0.5, 1.0, 0.125, 1.0, 0.25, 1.0, 0.25, 1.0, 0.125, 1.0, 0.75, 1.0, 0.875, 1.0, 0.875, 1.0, 0.75, 1.0, 0.0, 1.0, 0.125, 1.0, 0.125, 1.0, 0.0, 1.0, 0.125, 1.0, 0.25, 1.0, 0.25, 1.0, 0.125, 1.0, 0.375, 1.0, 0.5, 1.0, 0.5, 1.0, 0.375, 1.0, 0.625, 1.0, 0.75, 1.0, 0.75, 1.0, 0.625, 1.0, 0.875, 1.0, 1.0, 1.0, 1.0, 1.0, 0.875, 1.0, 0.0, 1.0, 0.125, 1.0, 0.125, 1.0, 0.0, 1.0, 0.25, 1.0, 0.375, 1.0, 0.375, 1.0, 0.25, 1.0, 0.5, 1.0, 0.625, 1.0, 0.625, 1.0, 0.5, 1.0, 0.625, 1.0, 0.75, 1.0, 0.75, 1.0, 0.625, 1.0, 0.25, 1.0, 0.375, 1.0, 0.375, 1.0, 0.25, 1.0, 0.5, 1.0, 0.625, 1.0, 0.625, 1.0, 0.5, 1.0, 0.75, 1.0, 0.875, 1.0, 0.875, 1.0, 0.75, 1.0, 0.125, 1.0, 0.25, 1.0, 0.25, 1.0, 0.125, 1.0, 0.375, 1.0, 0.5, 1.0, 0.5, 1.0, 0.375, 1.0, 0.625, 1.0, 0.75, 1.0, 0.75, 1.0, 0.625, 1.0, 0.875, 1.0, 1.0, 1.0, 1.0, 1.0, 0.875, 1.0, 0.4197, 0.4197, 0.25, 0.49, 0.08029, 0.4197, 0.01, 0.25, 0.08029, 0.08029, 0.25, 0.01, 0.4197, 0.08029, 0.49, 0.25, 0.875, 1.0, 1.0, 1.0, 1.0, 1.0, 0.875, 1.0, 0.0, 1.0, 0.125, 1.0, 0.125, 1.0, 0.0, 1.0, 0.25, 1.0, 0.375, 1.0, 0.375, 1.0, 0.25, 1.0, 0.5, 1.0, 0.625, 1.0, 0.625, 1.0, 0.5, 1.0, 0.75, 1.0, 0.875, 1.0, 0.875, 1.0, 0.75, 1.0, 0.125, 1.0, 0.25, 1.0, 0.25, 1.0, 0.125, 1.0, 0.375, 1.0, 0.5, 1.0, 0.5, 1.0, 0.375, 1.0, 0.375, 1.0, 0.5, 1.0, 0.5, 1.0, 0.375, 1.0, 0.25, 1.0, 0.125, 1.0, 0.125, 1.0, 0.25, 1.0, 0.75, 1.0, 0.875, 1.0, 0.875, 1.0, 0.75, 1.0, 0.5, 1.0, 0.625, 1.0, 0.625, 1.0, 0.5, 1.0, 0.125, 1.0, 0.125, 1.0, 0.125, 1.0, 0.125, 1.0, 0.0, 1.0, 0.125, 1.0, 0.125, 1.0, 0.0, 1.0, 0.875, 1.0, 1.0, 1.0, 1.0, 1.0, 0.875, 1.0, 0.625, 1.0, 0.75, 1.0, 0.75, 1.0, 0.625, 1.0, 0.125, 1.0, 0.25, 1.0, 0.25, 1.0, 0.125, 1.0, 0.25, 1.0, 0.375, 1.0, 0.375, 1.0, 0.25, 1.0, 0.125, 1.0, 0.25, 1.0, 0.25, 1.0, 0.125, 1.0, 0.375, 1.0, 0.375, 1.0, 0.375, 1.0, 0.375, 1.0, 0.375, 1.0, 0.25, 1.0, 0.25, 1.0, 0.375, 1.0, 0.25, 1.0, 0.375, 1.0, 0.375, 1.0, 0.25, 1.0, 1.0, 0.5, 1.0, 1.0, 0.875, 1.0, 0.875, 0.5, 0.875, 0.5, 0.875, 1.0, 0.75, 1.0, 0.75, 0.5, 0.75, 0.5, 0.75, 1.0, 0.625, 1.0, 0.625, 0.5, 0.625, 0.5, 0.625, 1.0, 0.5, 1.0, 0.5, 0.5, 0.5, 0.5, 0.5, 1.0, 0.375, 1.0, 0.375, 0.5, 0.375, 0.5, 0.375, 1.0, 0.25, 1.0, 0.25, 0.5, 0.375, 1.0, 0.5, 1.0, 0.5, 1.0, 0.375, 1.0, 0.25, 0.5, 0.25, 1.0, 0.125, 1.0, 0.125, 0.5, 0.125, 0.5, 0.125, 1.0, 0.0, 1.0, 0.0, 0.5, 0.75, 0.49, 0.9197, 0.4197, 0.99, 0.25, 0.9197, 0.08029, 0.75, 0.01, 0.5803, 0.08029, 0.51, 0.25, 0.5803, 0.4197, 0.75, 1.0, 0.875, 1.0, 0.875, 1.0, 0.75, 1.0, 0.0, 1.0, 0.125, 1.0, 0.125, 1.0, 0.0, 1.0, 0.875, 1.0, 1.0, 1.0, 1.0, 1.0, 0.875, 1.0, 0.625, 1.0, 0.75, 1.0, 0.75, 1.0, 0.625, 1.0, 0.25, 1.0, 0.375, 1.0, 0.375, 1.0, 0.25, 1.0, 0.5, 1.0, 0.625, 1.0, 0.625, 1.0, 0.5, 1.0, 0.125, 1.0, 0.25, 1.0, 0.25, 1.0, 0.125, 1.0, 0.75, 1.0, 0.875, 1.0, 0.875, 1.0, 0.75, 1.0, 0.0, 1.0, 0.125, 1.0, 0.125, 1.0, 0.0, 1.0, 0.125, 1.0, 0.25, 1.0, 0.25, 1.0, 0.125, 1.0, 0.375, 1.0, 0.5, 1.0, 0.5, 1.0, 0.375, 1.0, 0.625, 1.0, 0.75, 1.0, 0.75, 1.0, 0.625, 1.0, 0.875, 1.0, 1.0, 1.0, 1.0, 1.0, 0.875, 1.0, 0.0, 1.0, 0.125, 1.0, 0.125, 1.0, 0.0, 1.0, 0.25, 1.0, 0.375, 1.0, 0.375, 1.0, 0.25, 1.0, 0.5, 1.0, 0.625, 1.0, 0.625, 1.0, 0.5, 1.0, 0.625, 1.0, 0.75, 1.0, 0.75, 1.0, 0.625, 1.0, 0.25, 1.0, 0.375, 1.0, 0.375, 1.0, 0.25, 1.0, 0.5, 1.0, 0.625, 1.0, 0.625, 1.0, 0.5, 1.0, 0.75, 1.0, 0.875, 1.0, 0.875, 1.0, 0.75, 1.0, 0.125, 1.0, 0.25, 1.0, 0.25, 1.0, 0.125, 1.0, 0.375, 1.0, 0.5, 1.0, 0.5, 1.0, 0.375, 1.0, 0.625, 1.0, 0.75, 1.0, 0.75, 1.0, 0.625, 1.0, 0.875, 1.0, 1.0, 1.0, 1.0, 1.0, 0.875, 1.0, 0.4197, 0.4197, 0.25, 0.49, 0.08029, 0.4197, 0.01, 0.25, 0.08029, 0.08029, 0.25, 0.01, 0.4197, 0.08029, 0.49, 0.25, 0.875, 1.0, 1.0, 1.0, 1.0, 1.0, 0.875, 1.0, 0.0, 1.0, 0.125, 1.0, 0.125, 1.0, 0.0, 1.0, 0.25, 1.0, 0.375, 1.0, 0.375, 1.0, 0.25, 1.0, 0.5, 1.0, 0.625, 1.0, 0.625, 1.0, 0.5, 1.0, 0.75, 1.0, 0.875, 1.0, 0.875, 1.0, 0.75, 1.0, 0.125, 1.0, 0.25, 1.0, 0.25, 1.0, 0.125, 1.0, 0.375, 1.0, 0.5, 1.0, 0.5, 1.0, 0.375, 1.0, 0.375, 1.0, 0.5, 1.0, 0.5, 1.0, 0.375, 1.0, 0.25, 1.0, 0.125, 1.0, 0.125, 1.0, 0.25, 1.0, 0.75, 1.0, 0.875, 1.0, 0.875, 1.0, 0.75, 1.0, 0.5, 1.0, 0.625, 1.0, 0.625, 1.0, 0.5, 1.0, 0.125, 1.0, 0.125, 1.0, 0.125, 1.0, 0.125, 1.0, 0.0, 1.0, 0.125, 1.0, 0.125, 1.0, 0.0, 1.0, 0.875, 1.0, 1.0, 1.0, 1.0, 1.0, 0.875, 1.0, 0.625, 1.0, 0.75, 1.0, 0.75, 1.0, 0.625, 1.0, 0.125, 1.0, 0.25, 1.0, 0.25, 1.0, 0.125, 1.0, 0.25, 1.0, 0.375, 1.0, 0.375, 1.0, 0.25, 1.0, 0.125, 1.0, 0.25, 1.0, 0.25, 1.0, 0.125, 1.0, 0.375, 1.0, 0.375, 1.0, 0.375, 1.0, 0.375, 1.0, 0.375, 1.0, 0.25, 1.0, 0.25, 1.0, 0.375, 1.0, 0.25, 1.0, 0.375, 1.0, 0.375, 1.0, 0.25, 1.0, 1.0, 0.5, 1.0, 1.0, 0.875, 1.0, 0.875, 0.5, 0.875, 0.5, 0.875, 1.0, 0.75, 1.0, 0.75, 0.5, 0.75, 0.5, 0.75, 1.0, 0.625, 1.0, 0.625, 0.5, 0.625, 0.5, 0.625, 1.0, 0.5, 1.0, 0.5, 0.5, 0.5, 0.5, 0.5, 1.0, 0.375, 1.0, 0.375, 0.5, 0.375, 0.5, 0.375, 1.0, 0.25, 1.0, 0.25, 0.5, 0.375, 1.0, 0.5, 1.0, 0.5, 1.0, 0.375, 1.0, 0.25, 0.5, 0.25, 1.0, 0.125, 1.0, 0.125, 0.5, 0.125, 0.5, 0.125, 1.0, 0.0, 1.0, 0.0, 0.5, 0.75, 0.49, 0.9197, 0.4197, 0.99, 0.25, 0.9197, 0.08029, 0.75, 0.01, 0.5803, 0.08029, 0.51, 0.25, 0.5803, 0.4197, 0.75, 1.0, 0.875, 1.0, 0.875, 1.0, 0.75, 1.0, 0.0, 1.0, 0.125, 1.0, 0.125, 1.0, 0.0, 1.0, 0.875, 1.0, 1.0, 1.0, 1.0, 1.0, 0.875, 1.0, 0.625, 1.0, 0.75, 1.0, 0.75, 1.0, 0.625, 1.0, 0.25, 1.0, 0.375, 1.0, 0.375, 1.0, 0.25, 1.0, 0.5, 1.0, 0.625, 1.0, 0.625, 1.0, 0.5, 1.0, 0.125, 1.0, 0.25, 1.0, 0.25, 1.0, 0.125, 1.0, 0.75, 1.0, 0.875, 1.0, 0.875, 1.0, 0.75, 1.0, 0.0, 1.0, 0.125, 1.0, 0.125, 1.0, 0.0, 1.0, 0.125, 1.0, 0.25, 1.0, 0.25, 1.0, 0.125, 1.0, 0.375, 1.0, 0.5, 1.0, 0.5, 1.0, 0.375, 1.0, 0.625, 1.0, 0.75, 1.0, 0.75, 1.0, 0.625, 1.0, 0.875, 1.0, 1.0, 1.0, 1.0, 1.0, 0.875, 1.0, 0.0, 1.0, 0.125, 1.0, 0.125, 1.0, 0.0, 1.0, 0.25, 1.0, 0.375, 1.0, 0.375, 1.0, 0.25, 1.0, 0.5, 1.0, 0.625, 1.0, 0.625, 1.0, 0.5, 1.0, 0.625, 1.0, 0.75, 1.0, 0.75, 1.0, 0.625, 1.0, 0.25, 1.0, 0.375, 1.0, 0.375, 1.0, 0.25, 1.0, 0.5, 1.0, 0.625, 1.0, 0.625, 1.0, 0.5, 1.0, 0.75, 1.0, 0.875, 1.0, 0.875, 1.0, 0.75, 1.0, 0.125, 1.0, 0.25, 1.0, 0.25, 1.0, 0.125, 1.0, 0.375, 1.0, 0.5, 1.0, 0.5, 1.0, 0.375, 1.0, 0.625, 1.0, 0.75, 1.0, 0.75, 1.0, 0.625, 1.0, 0.875, 1.0, 1.0, 1.0, 1.0, 1.0, 0.875, 1.0, 0.4197, 0.4197, 0.25, 0.49, 0.08029, 0.4197, 0.01, 0.25, 0.08029, 0.08029, 0.25, 0.01, 0.4197, 0.08029, 0.49, 0.25, 0.875, 1.0, 1.0, 1.0, 1.0, 1.0, 0.875, 1.0, 0.0, 1.0, 0.125, 1.0, 0.125, 1.0, 0.0, 1.0, 0.25, 1.0, 0.375, 1.0, 0.375, 1.0, 0.25, 1.0, 0.5, 1.0, 0.625, 1.0, 0.625, 1.0, 0.5, 1.0, 0.75, 1.0, 0.875, 1.0, 0.875, 1.0, 0.75, 1.0, 0.125, 1.0, 0.25, 1.0, 0.25, 1.0, 0.125, 1.0, 0.375, 1.0, 0.5, 1.0, 0.5, 1.0, 0.375, 1.0, 0.375, 1.0, 0.5, 1.0, 0.5, 1.0, 0.375, 1.0, 0.25, 1.0, 0.125, 1.0, 0.125, 1.0, 0.25, 1.0, 0.75, 1.0, 0.875, 1.0, 0.875, 1.0, 0.75, 1.0, 0.5, 1.0, 0.625, 1.0, 0.625, 1.0, 0.5, 1.0, 0.125, 1.0, 0.125, 1.0, 0.125, 1.0, 0.125, 1.0, 0.0, 1.0, 0.125, 1.0, 0.125, 1.0, 0.0, 1.0, 0.875, 1.0, 1.0, 1.0, 1.0, 1.0, 0.875, 1.0, 0.625, 1.0, 0.75, 1.0, 0.75, 1.0, 0.625, 1.0, 0.125, 1.0, 0.25, 1.0, 0.25, 1.0, 0.125, 1.0, 0.25, 1.0, 0.375, 1.0, 0.375, 1.0, 0.25, 1.0, 0.125, 1.0, 0.25, 1.0, 0.25, 1.0, 0.125, 1.0, 0.375, 1.0, 0.375, 1.0, 0.375, 1.0, 0.375, 1.0, 0.375, 1.0, 0.25, 1.0, 0.25, 1.0, 0.375, 1.0, 0.25, 1.0, 0.375, 1.0, 0.375, 1.0, 0.25, 1.0, 1.0, 0.5, 1.0, 1.0, 0.875, 1.0, 0.875, 0.5, 0.875, 0.5, 0.875, 1.0, 0.75, 1.0, 0.75, 0.5, 0.75, 0.5, 0.75, 1.0, 0.625, 1.0, 0.625, 0.5, 0.625, 0.5, 0.625, 1.0, 0.5, 1.0, 0.5, 0.5, 0.5, 0.5, 0.5, 1.0, 0.375, 1.0, 0.375, 0.5, 0.375, 0.5, 0.375, 1.0, 0.25, 1.0, 0.25, 0.5, 0.375, 1.0, 0.5, 1.0, 0.5, 1.0, 0.375, 1.0, 0.25, 0.5, 0.25, 1.0, 0.125, 1.0, 0.125, 0.5, 0.125, 0.5, 0.125, 1.0, 0.0, 1.0, 0.0, 0.5, 0.75, 0.49, 0.9197, 0.4197, 0.99, 0.25, 0.9197, 0.08029, 0.75, 0.01, 0.5803, 0.08029, 0.51, 0.25, 0.5803, 0.4197, 0.75, 1.0, 0.875, 1.0, 0.875, 1.0, 0.75, 1.0, 0.0, 1.0, 0.125, 1.0, 0.125, 1.0, 0.0, 1.0, 0.875, 1.0, 1.0, 1.0, 1.0, 1.0, 0.875, 1.0, 0.625, 1.0, 0.75, 1.0, 0.75, 1.0, 0.625, 1.0, 0.25, 1.0, 0.375, 1.0, 0.375, 1.0, 0.25, 1.0, 0.5, 1.0, 0.625, 1.0, 0.625, 1.0, 0.5, 1.0, 0.125, 1.0, 0.25, 1.0, 0.25, 1.0, 0.125, 1.0, 0.75, 1.0, 0.875, 1.0, 0.875, 1.0, 0.75, 1.0, 0.0, 1.0, 0.125, 1.0, 0.125, 1.0, 0.0, 1.0, 0.125, 1.0, 0.25, 1.0, 0.25, 1.0, 0.125, 1.0, 0.375, 1.0, 0.5, 1.0, 0.5, 1.0, 0.375, 1.0, 0.625, 1.0, 0.75, 1.0, 0.75, 1.0, 0.625, 1.0, 0.875, 1.0, 1.0, 1.0, 1.0, 1.0, 0.875, 1.0, 0.0, 1.0, 0.125, 1.0, 0.125, 1.0, 0.0, 1.0, 0.25, 1.0, 0.375, 1.0, 0.375, 1.0, 0.25, 1.0, 0.5, 1.0, 0.625, 1.0, 0.625, 1.0, 0.5, 1.0, 0.625, 1.0, 0.75, 1.0, 0.75, 1.0, 0.625, 1.0, 0.25, 1.0, 0.375, 1.0, 0.375, 1.0, 0.25, 1.0, 0.5, 1.0, 0.625, 1.0, 0.625, 1.0, 0.5, 1.0, 0.75, 1.0, 0.875, 1.0, 0.875, 1.0, 0.75, 1.0, 0.125, 1.0, 0.25, 1.0, 0.25, 1.0, 0.125, 1.0, 0.375, 1.0, 0.5, 1.0, 0.5, 1.0, 0.375, 1.0, 0.625, 1.0, 0.75, 1.0, 0.75, 1.0, 0.625, 1.0, 0.875, 1.0, 1.0, 1.0, 1.0, 1.0, 0.875, 1.0, 0.4197, 0.4197, 0.25, 0.49, 0.08029, 0.4197, 0.01, 0.25, 0.08029, 0.08029, 0.25, 0.01, 0.4197, 0.08029, 0.49, 0.25, 0.875, 1.0, 1.0, 1.0, 1.0, 1.0, 0.875, 1.0, 0.0, 1.0, 0.125, 1.0, 0.125, 1.0, 0.0, 1.0, 0.25, 1.0, 0.375, 1.0, 0.375, 1.0, 0.25, 1.0, 0.5, 1.0, 0.625, 1.0, 0.625, 1.0, 0.5, 1.0, 0.75, 1.0, 0.875, 1.0, 0.875, 1.0, 0.75, 1.0, 0.125, 1.0, 0.25, 1.0, 0.25, 1.0, 0.125, 1.0, 0.375, 1.0, 0.5, 1.0, 0.5, 1.0, 0.375, 1.0, 0.375, 1.0, 0.5, 1.0, 0.5, 1.0, 0.375, 1.0, 0.25, 1.0, 0.125, 1.0, 0.125, 1.0, 0.25, 1.0, 0.75, 1.0, 0.875, 1.0, 0.875, 1.0, 0.75, 1.0, 0.5, 1.0, 0.625, 1.0, 0.625, 1.0, 0.5, 1.0, 0.125, 1.0, 0.125, 1.0, 0.125, 1.0, 0.125, 1.0, 0.0, 1.0, 0.125, 1.0, 0.125, 1.0, 0.0, 1.0, 0.875, 1.0, 1.0, 1.0, 1.0, 1.0, 0.875, 1.0, 0.625, 1.0, 0.75, 1.0, 0.75, 1.0, 0.625, 1.0, 0.125, 1.0, 0.25, 1.0, 0.25, 1.0, 0.125, 1.0, 0.25, 1.0, 0.375, 1.0, 0.375, 1.0, 0.25, 1.0, 0.125, 1.0, 0.25, 1.0, 0.25, 1.0, 0.125, 1.0, 0.375, 1.0, 0.375, 1.0, 0.375, 1.0, 0.375, 1.0, 0.375, 1.0, 0.25, 1.0, 0.25, 1.0, 0.375, 1.0, 0.25, 1.0, 0.375, 1.0, 0.375, 1.0, 0.25, 1.0, 1.0, 0.5, 1.0, 1.0, 0.875, 1.0, 0.875, 0.5, 0.875, 0.5, 0.875, 1.0, 0.75, 1.0, 0.75, 0.5, 0.75, 0.5, 0.75, 1.0, 0.625, 1.0, 0.625, 0.5, 0.625, 0.5, 0.625, 1.0, 0.5, 1.0, 0.5, 0.5, 0.5, 0.5, 0.5, 1.0, 0.375, 1.0, 0.375, 0.5, 0.375, 0.5, 0.375, 1.0, 0.25, 1.0, 0.25, 0.5, 0.375, 1.0, 0.5, 1.0, 0.5, 1.0, 0.375, 1.0, 0.25, 0.5, 0.25, 1.0, 0.125, 1.0, 0.125, 0.5, 0.125, 0.5, 0.125, 1.0, 0.0, 1.0, 0.0, 0.5, 0.75, 0.49, 0.9197, 0.4197, 0.99, 0.25, 0.9197, 0.08029, 0.75, 0.01, 0.5803, 0.08029, 0.51, 0.25, 0.5803, 0.4197, 0.75, 1.0, 0.875, 1.0, 0.875, 1.0, 0.75, 1.0, 0.0, 1.0, 0.125, 1.0, 0.125, 1.0, 0.0, 1.0, 0.875, 1.0, 1.0, 1.0, 1.0, 1.0, 0.875, 1.0, 0.625, 1.0, 0.75, 1.0, 0.75, 1.0, 0.625, 1.0, 0.25, 1.0, 0.375, 1.0, 0.375, 1.0, 0.25, 1.0, 0.5, 1.0, 0.625, 1.0, 0.625, 1.0, 0.5, 1.0, 0.125, 1.0, 0.25, 1.0, 0.25, 1.0, 0.125, 1.0, 0.75, 1.0, 0.875, 1.0, 0.875, 1.0, 0.75, 1.0, 0.0, 1.0, 0.125, 1.0, 0.125, 1.0, 0.0, 1.0, 0.125, 1.0, 0.25, 1.0, 0.25, 1.0, 0.125, 1.0, 0.375, 1.0, 0.5, 1.0, 0.5, 1.0, 0.375, 1.0, 0.625, 1.0, 0.75, 1.0, 0.75, 1.0, 0.625, 1.0, 0.875, 1.0, 1.0, 1.0, 1.0, 1.0, 0.875, 1.0, 0.0, 1.0, 0.125, 1.0, 0.125, 1.0, 0.0, 1.0, 0.25, 1.0, 0.375, 1.0, 0.375, 1.0, 0.25, 1.0, 0.5, 1.0, 0.625, 1.0, 0.625, 1.0, 0.5, 1.0, 0.625, 1.0, 0.75, 1.0, 0.75, 1.0, 0.625, 1.0, 0.25, 1.0, 0.375, 1.0, 0.375, 1.0, 0.25, 1.0, 0.5, 1.0, 0.625, 1.0, 0.625, 1.0, 0.5, 1.0, 0.75, 1.0, 0.875, 1.0, 0.875, 1.0, 0.75, 1.0, 0.125, 1.0, 0.25, 1.0, 0.25, 1.0, 0.125, 1.0, 0.375, 1.0, 0.5, 1.0, 0.5, 1.0, 0.375, 1.0, 0.625, 1.0, 0.75, 1.0, 0.75, 1.0, 0.625, 1.0, 0.875, 1.0, 1.0, 1.0, 1.0, 1.0, 0.875, 1.0, 0.4197, 0.4197, 0.25, 0.49, 0.08029, 0.4197, 0.01, 0.25, 0.08029, 0.08029, 0.25, 0.01, 0.4197, 0.08029, 0.49, 0.25, 0.875, 1.0, 1.0, 1.0, 1.0, 1.0, 0.875, 1.0, 0.0, 1.0, 0.125, 1.0, 0.125, 1.0, 0.0, 1.0, 0.25, 1.0, 0.375, 1.0, 0.375, 1.0, 0.25, 1.0, 0.5, 1.0, 0.625, 1.0, 0.625, 1.0, 0.5, 1.0, 0.75, 1.0, 0.875, 1.0, 0.875, 1.0, 0.75, 1.0, 0.125, 1.0, 0.25, 1.0, 0.25, 1.0, 0.125, 1.0, 0.375, 1.0, 0.5, 1.0, 0.5, 1.0, 0.375, 1.0, 0.375, 1.0, 0.5, 1.0, 0.5, 1.0, 0.375, 1.0, 0.25, 1.0, 0.125, 1.0, 0.125, 1.0, 0.25, 1.0, 0.75, 1.0, 0.875, 1.0, 0.875, 1.0, 0.75, 1.0, 0.5, 1.0, 0.625, 1.0, 0.625, 1.0, 0.5, 1.0, 0.125, 1.0, 0.125, 1.0, 0.125, 1.0, 0.125, 1.0, 0.0, 1.0, 0.125, 1.0, 0.125, 1.0, 0.0, 1.0, 0.875, 1.0, 1.0, 1.0, 1.0, 1.0, 0.875, 1.0, 0.625, 1.0, 0.75, 1.0, 0.75, 1.0, 0.625, 1.0, 0.125, 1.0, 0.25, 1.0, 0.25, 1.0, 0.125, 1.0, 0.25, 1.0, 0.375, 1.0, 0.375, 1.0, 0.25, 1.0, 0.125, 1.0, 0.25, 1.0, 0.25, 1.0, 0.125, 1.0, 0.375, 1.0, 0.375, 1.0, 0.375, 1.0, 0.375, 1.0, 0.375, 1.0, 0.25, 1.0, 0.25, 1.0, 0.375, 1.0, 0.25, 1.0, 0.375, 1.0, 0.375, 1.0, 0.25, 1.0, 1.0, 0.5, 1.0, 1.0, 0.875, 1.0, 0.875, 0.5, 0.875, 0.5, 0.875, 1.0, 0.75, 1.0, 0.75, 0.5, 0.75, 0.5, 0.75, 1.0, 0.625, 1.0, 0.625, 0.5, 0.625, 0.5, 0.625, 1.0, 0.5, 1.0, 0.5, 0.5, 0.5, 0.5, 0.5, 1.0, 0.375, 1.0, 0.375, 0.5, 0.375, 0.5, 0.375, 1.0, 0.25, 1.0, 0.25, 0.5, 0.375, 1.0, 0.5, 1.0, 0.5, 1.0, 0.375, 1.0, 0.25, 0.5, 0.25, 1.0, 0.125, 1.0, 0.125, 0.5, 0.125, 0.5, 0.125, 1.0, 0.0, 1.0, 0.0, 0.5, 0.75, 0.49, 0.9197, 0.4197, 0.99, 0.25, 0.9197, 0.08029, 0.75, 0.01, 0.5803, 0.08029, 0.51, 0.25, 0.5803, 0.4197, 0.75, 1.0, 0.875, 1.0, 0.875, 1.0, 0.75, 1.0, 0.0, 1.0, 0.125, 1.0, 0.125, 1.0, 0.0, 1.0, 0.875, 1.0, 1.0, 1.0, 1.0, 1.0, 0.875, 1.0, 0.625, 1.0, 0.75, 1.0, 0.75, 1.0, 0.625, 1.0, 0.25, 1.0, 0.375, 1.0, 0.375, 1.0, 0.25, 1.0, 0.5, 1.0, 0.625, 1.0, 0.625, 1.0, 0.5, 1.0, 0.125, 1.0, 0.25, 1.0, 0.25, 1.0, 0.125, 1.0, 0.75, 1.0, 0.875, 1.0, 0.875, 1.0, 0.75, 1.0, 0.0, 1.0, 0.125, 1.0, 0.125, 1.0, 0.0, 1.0, 0.125, 1.0, 0.25, 1.0, 0.25, 1.0, 0.125, 1.0, 0.375, 1.0, 0.5, 1.0, 0.5, 1.0, 0.375, 1.0, 0.625, 1.0, 0.75, 1.0, 0.75, 1.0, 0.625, 1.0, 0.875, 1.0, 1.0, 1.0, 1.0, 1.0, 0.875, 1.0, 0.0, 1.0, 0.125, 1.0, 0.125, 1.0, 0.0, 1.0, 0.25, 1.0, 0.375, 1.0, 0.375, 1.0, 0.25, 1.0, 0.5, 1.0, 0.625, 1.0, 0.625, 1.0, 0.5, 1.0, 0.625, 1.0, 0.75, 1.0, 0.75, 1.0, 0.625, 1.0, 0.25, 1.0, 0.375, 1.0, 0.375, 1.0, 0.25, 1.0, 0.5, 1.0, 0.625, 1.0, 0.625, 1.0, 0.5, 1.0, 0.75, 1.0, 0.875, 1.0, 0.875, 1.0, 0.75, 1.0, 0.125, 1.0, 0.25, 1.0, 0.25, 1.0, 0.125, 1.0, 0.375, 1.0, 0.5, 1.0, 0.5, 1.0, 0.375, 1.0, 0.625, 1.0, 0.75, 1.0, 0.75, 1.0, 0.625, 1.0, 0.875, 1.0, 1.0, 1.0, 1.0, 1.0, 0.875, 1.0, 0.4197, 0.4197, 0.25, 0.49, 0.08029, 0.4197, 0.01, 0.25, 0.08029, 0.08029, 0.25, 0.01, 0.4197, 0.08029, 0.49, 0.25, 0.875, 1.0, 1.0, 1.0, 1.0, 1.0, 0.875, 1.0, 0.0, 1.0, 0.125, 1.0, 0.125, 1.0, 0.0, 1.0, 0.25, 1.0, 0.375, 1.0, 0.375, 1.0, 0.25, 1.0, 0.5, 1.0, 0.625, 1.0, 0.625, 1.0, 0.5, 1.0, 0.75, 1.0, 0.875, 1.0, 0.875, 1.0, 0.75, 1.0, 0.125, 1.0, 0.25, 1.0, 0.25, 1.0, 0.125, 1.0, 0.375, 1.0, 0.5, 1.0, 0.5, 1.0, 0.375, 1.0, 0.375, 1.0, 0.5, 1.0, 0.5, 1.0, 0.375, 1.0, 0.25, 1.0, 0.125, 1.0, 0.125, 1.0, 0.25, 1.0, 0.75, 1.0, 0.875, 1.0, 0.875, 1.0, 0.75, 1.0, 0.5, 1.0, 0.625, 1.0, 0.625, 1.0, 0.5, 1.0, 0.125, 1.0, 0.125, 1.0, 0.125, 1.0, 0.125, 1.0, 0.0, 1.0, 0.125, 1.0, 0.125, 1.0, 0.0, 1.0, 0.875, 1.0, 1.0, 1.0, 1.0, 1.0, 0.875, 1.0, 0.625, 1.0, 0.75, 1.0, 0.75, 1.0, 0.625, 1.0, 0.125, 1.0, 0.25, 1.0, 0.25, 1.0, 0.125, 1.0, 0.25, 1.0, 0.375, 1.0, 0.375, 1.0, 0.25, 1.0, 0.125, 1.0, 0.25, 1.0, 0.25, 1.0, 0.125, 1.0, 0.375, 1.0, 0.375, 1.0, 0.375, 1.0, 0.375, 1.0, 0.375, 1.0, 0.25, 1.0, 0.25, 1.0, 0.375, 1.0, 0.25, 1.0, 0.375, 1.0, 0.375, 1.0, 0.25, 1.0, 1.0, 0.5, 1.0, 1.0, 0.875, 1.0, 0.875, 0.5, 0.875, 0.5, 0.875, 1.0, 0.75, 1.0, 0.75, 0.5, 0.75, 0.5, 0.75, 1.0, 0.625, 1.0, 0.625, 0.5, 0.625, 0.5, 0.625, 1.0, 0.5, 1.0, 0.5, 0.5, 0.5, 0.5, 0.5, 1.0, 0.375, 1.0, 0.375, 0.5, 0.375, 0.5, 0.375, 1.0, 0.25, 1.0, 0.25, 0.5, 0.375, 1.0, 0.5, 1.0, 0.5, 1.0, 0.375, 1.0, 0.25, 0.5, 0.25, 1.0, 0.125, 1.0, 0.125, 0.5, 0.125, 0.5, 0.125, 1.0, 0.0, 1.0, 0.0, 0.5, 0.75, 0.49, 0.9197, 0.4197, 0.99, 0.25, 0.9197, 0.08029, 0.75, 0.01, 0.5803, 0.08029, 0.51, 0.25, 0.5803, 0.4197, 0.75, 1.0, 0.875, 1.0, 0.875, 1.0, 0.75, 1.0, 0.0, 1.0, 0.125, 1.0, 0.125, 1.0, 0.0, 1.0, 0.875, 1.0, 1.0, 1.0, 1.0, 1.0, 0.875, 1.0, 0.625, 1.0, 0.75, 1.0, 0.75, 1.0, 0.625, 1.0, 0.25, 1.0, 0.375, 1.0, 0.375, 1.0, 0.25, 1.0, 0.5, 1.0, 0.625, 1.0, 0.625, 1.0, 0.5, 1.0, 0.125, 1.0, 0.25, 1.0, 0.25, 1.0, 0.125, 1.0, 0.75, 1.0, 0.875, 1.0, 0.875, 1.0, 0.75, 1.0, 0.0, 1.0, 0.125, 1.0, 0.125, 1.0, 0.0, 1.0, 0.125, 1.0, 0.25, 1.0, 0.25, 1.0, 0.125, 1.0, 0.375, 1.0, 0.5, 1.0, 0.5, 1.0, 0.375, 1.0, 0.625, 1.0, 0.75, 1.0, 0.75, 1.0, 0.625, 1.0, 0.875, 1.0, 1.0, 1.0, 1.0, 1.0, 0.875, 1.0, 0.0, 1.0, 0.125, 1.0, 0.125, 1.0, 0.0, 1.0, 0.25, 1.0, 0.375, 1.0, 0.375, 1.0, 0.25, 1.0, 0.5, 1.0, 0.625, 1.0, 0.625, 1.0, 0.5, 1.0, 0.625, 1.0, 0.75, 1.0, 0.75, 1.0, 0.625, 1.0, 0.25, 1.0, 0.375, 1.0, 0.375, 1.0, 0.25, 1.0, 0.5, 1.0, 0.625, 1.0, 0.625, 1.0, 0.5, 1.0, 0.75, 1.0, 0.875, 1.0, 0.875, 1.0, 0.75, 1.0, 0.125, 1.0, 0.25, 1.0, 0.25, 1.0, 0.125, 1.0, 0.375, 1.0, 0.5, 1.0, 0.5, 1.0, 0.375, 1.0, 0.625, 1.0, 0.75, 1.0, 0.75, 1.0, 0.625, 1.0, 0.875, 1.0, 1.0, 1.0, 1.0, 1.0, 0.875, 1.0, 0.4197, 0.4197, 0.25, 0.49, 0.08029, 0.4197, 0.01, 0.25, 0.08029, 0.08029, 0.25, 0.01, 0.4197, 0.08029, 0.49, 0.25, 0.875, 1.0, 1.0, 1.0, 1.0, 1.0, 0.875, 1.0, 0.0, 1.0, 0.125, 1.0, 0.125, 1.0, 0.0, 1.0, 0.25, 1.0, 0.375, 1.0, 0.375, 1.0, 0.25, 1.0, 0.5, 1.0, 0.625, 1.0, 0.625, 1.0, 0.5, 1.0, 0.75, 1.0, 0.875, 1.0, 0.875, 1.0, 0.75, 1.0, 0.125, 1.0, 0.25, 1.0, 0.25, 1.0, 0.125, 1.0, 0.375, 1.0, 0.5, 1.0, 0.5, 1.0, 0.375, 1.0, 0.375, 1.0, 0.5, 1.0, 0.5, 1.0, 0.375, 1.0, 0.25, 1.0, 0.125, 1.0, 0.125, 1.0, 0.25, 1.0, 0.75, 1.0, 0.875, 1.0, 0.875, 1.0, 0.75, 1.0, 0.5, 1.0, 0.625, 1.0, 0.625, 1.0, 0.5, 1.0, 0.125, 1.0, 0.125, 1.0, 0.125, 1.0, 0.125, 1.0, 0.0, 1.0, 0.125, 1.0, 0.125, 1.0, 0.0, 1.0, 0.875, 1.0, 1.0, 1.0, 1.0, 1.0, 0.875, 1.0, 0.625, 1.0, 0.75, 1.0, 0.75, 1.0, 0.625, 1.0, 0.125, 1.0, 0.25, 1.0, 0.25, 1.0, 0.125, 1.0, 0.25, 1.0, 0.375, 1.0, 0.375, 1.0, 0.25, 1.0, 0.125, 1.0, 0.25, 1.0, 0.25, 1.0, 0.125, 1.0, 0.375, 1.0, 0.375, 1.0, 0.375, 1.0, 0.375, 1.0, 0.375, 1.0, 0.25, 1.0, 0.25, 1.0, 0.375, 1.0, 0.25, 1.0, 0.375, 1.0, 0.375, 1.0, 0.25, 1.0])
me_icosphere_011.use_remesh_preserve_volume = False
me_icosphere_011.use_remesh_preserve_attributes = False
me_icosphere_011.use_mirror_vertex_groups = False
me_icosphere_011.update()

# ---- objects
ob_firepit = bpy.data.objects.new('FirePit', me_icosphere_011)

# ---- transforms, parenting, visibility, modifiers, constraints
ob_firepit.location = (-1.39, -1.478, 0.0)
ob_firepit.rotation_euler = (3.627, 2.31, -4.4)
ob_firepit.scale = (1.086, 1.086, 1.086)
ob_firepit.lineart.crease_threshold = 0.0

# ---- collection membership
col_collection_3.objects.link(ob_firepit)

# ---- scene / render settings (as saved in the file)
scene.frame_start = 1; scene.frame_end = 250; scene.frame_set(1)
scene.render.engine = 'BLENDER_EEVEE_NEXT'
scene.cycles.use_denoising = False
scene.cycles.samples = 128
scene.cycles.sampling_pattern = 'TABULATED_SOBOL'
scene.cycles.use_adaptive_sampling = False
scene.cycles.use_light_tree = False
scene.view_settings.view_transform = 'Filmic'
bpy.context.view_layer.update()

# ---- added for rendering (the .blend has no active camera and no usable light): camera, sun
cam_auto = bpy.data.cameras.new('AutoCamera')
cam_auto.lens = 50.0
cam_auto.sensor_width = 36.0
cam_auto.clip_end = 1000.0
ob_auto_camera = bpy.data.objects.new('AutoCamera', cam_auto)
scene.collection.objects.link(ob_auto_camera)
ob_auto_camera.location = (11.997, -14.2805, 9.8996)
ob_auto_camera.rotation_euler = (1.09748, -7.21219e-08, 0.694738)
scene.camera = ob_auto_camera
light_auto_sun = bpy.data.lights.new('AutoSun', 'SUN')
light_auto_sun.energy = 3.0
light_auto_sun.angle = 0.0523599
ob_auto_sun = bpy.data.objects.new('AutoSun', light_auto_sun)
scene.collection.objects.link(ob_auto_sun)
ob_auto_sun.rotation_euler = (0.872665, 0.174533, 0.523599)
bpy.context.view_layer.update()
